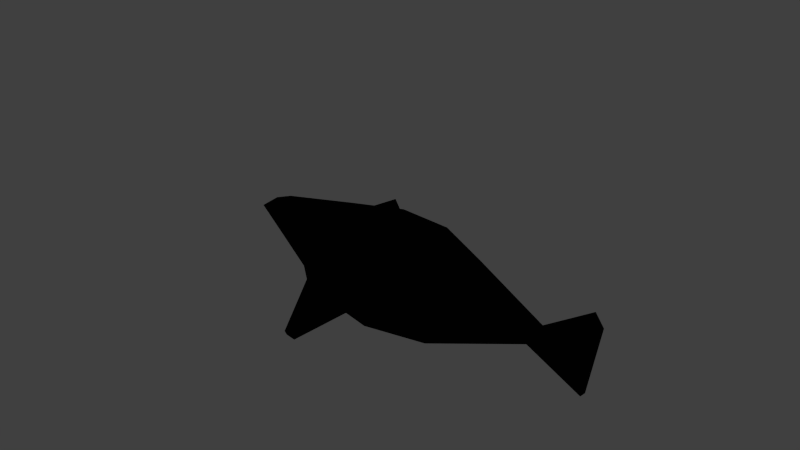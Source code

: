 # Source: suite.blend  (saved by Blender 2.61.0; exported with 4.5.12 LTS)
import bpy
from mathutils import Matrix  # noqa: F401  (used for matrix-valued properties, if any)

bpy.ops.wm.read_factory_settings(use_empty=True)
scene = bpy.context.scene
scene.name = 'Scene'

# ---- collections
col_collection_1 = bpy.data.collections.new('Collection 1'); scene.collection.children.link(col_collection_1)
col_collection_1.hide_render = True
col_collection_1.hide_viewport = True
col_collection_2 = bpy.data.collections.new('Collection 2'); scene.collection.children.link(col_collection_2)
col_collection_2.hide_render = True
col_collection_2.hide_viewport = True
col_collection_3 = bpy.data.collections.new('Collection 3'); scene.collection.children.link(col_collection_3)
col_collection_3.hide_render = True
col_collection_3.hide_viewport = True
col_collection_4 = bpy.data.collections.new('Collection 4'); scene.collection.children.link(col_collection_4)
col_collection_4.hide_render = True
col_collection_4.hide_viewport = True
col_collection_5 = bpy.data.collections.new('Collection 5'); scene.collection.children.link(col_collection_5)
col_collection_5.hide_render = True
col_collection_5.hide_viewport = True
col_collection_11 = bpy.data.collections.new('Collection 11'); scene.collection.children.link(col_collection_11)
col_collection_11.hide_render = True
col_collection_11.hide_viewport = True
col_collection_12 = bpy.data.collections.new('Collection 12'); scene.collection.children.link(col_collection_12)

# ---- materials (node trees are filled in below, after node groups)
mat_material_001 = bpy.data.materials.new('Material.001')
mat_material_001.alpha_threshold = 0.0
mat_material_001.use_transparent_shadow = False
mat_material_001.preview_render_type = 'SHADERBALL'
mat_material_001.diffuse_color = (0.005604, 0.005202, 0.005348, 1.0)
mat_material_001.specular_color = (0.05502, 0.05624, 0.0578)
mat_material_001.roughness = 0.5
mat_material_001.line_color = (0.0, 0.0, 0.0, 1.0)
mat_material_003 = bpy.data.materials.new('Material.003')
mat_material_003.alpha_threshold = 0.0
mat_material_003.use_transparent_shadow = False
mat_material_003.preview_render_type = 'SHADERBALL'
mat_material_003.diffuse_color = (0.6601, 0.6859, 0.6665, 1.0)
mat_material_003.specular_color = (0.05502, 0.05624, 0.0578)
mat_material_003.roughness = 0.5
mat_material_003.line_color = (0.0, 0.0, 0.0, 1.0)
mat_material_004 = bpy.data.materials.new('Material.004')
mat_material_004.alpha_threshold = 0.0
mat_material_004.use_transparent_shadow = False
mat_material_004.preview_render_type = 'SHADERBALL'
mat_material_004.diffuse_color = (0.2874, 0.2947, 0.1111, 1.0)
mat_material_004.specular_color = (0.05502, 0.05624, 0.0578)
mat_material_004.roughness = 0.5
mat_material_004.line_color = (0.0, 0.0, 0.0, 1.0)
mat_material = bpy.data.materials.new('Material')
mat_material.alpha_threshold = 0.0
mat_material.use_transparent_shadow = False
mat_material.diffuse_color = (0.8, 0.7923, 0.0, 1.0)
mat_material.roughness = 0.5
mat_material.line_color = (0.0, 0.0, 0.0, 1.0)
mat_material_002 = bpy.data.materials.new('Material.002')
mat_material_002.alpha_threshold = 0.0
mat_material_002.use_transparent_shadow = False
mat_material_002.preview_render_type = 'SHADERBALL'
mat_material_002.diffuse_color = (0.1376, 0.1353, 0.1335, 1.0)
mat_material_002.specular_color = (0.05502, 0.05624, 0.0578)
mat_material_002.roughness = 0.5
mat_material_002.line_color = (0.0, 0.0, 0.0, 1.0)
mat_material_000 = bpy.data.materials.new('Material.000')
mat_material_000.alpha_threshold = 0.0
mat_material_000.use_transparent_shadow = False
mat_material_000.preview_render_type = 'SHADERBALL'
mat_material_000.diffuse_color = (1.0, 1.0, 0.0, 1.0)
mat_material_000.specular_color = (0.9181, 0.9258, 0.0)
mat_material_000.roughness = 0.5
mat_material_000.specular_intensity = 1.0
mat_material_000.line_color = (0.0, 0.0, 0.0, 1.0)
mat_material_005 = bpy.data.materials.new('Material.005')
mat_material_005.alpha_threshold = 0.0
mat_material_005.use_transparent_shadow = False
mat_material_005.diffuse_color = (0.008021, 0.007967, 0.008075, 1.0)
mat_material_005.roughness = 0.5
mat_material_005.line_color = (0.0, 0.0, 0.0, 1.0)

# ---- material node trees

# ---- world
world_world = bpy.data.worlds.new('World'); scene.world = world_world
world_world.color = (0.05088, 0.05088, 0.05088)
world_world.use_sun_shadow = False
world_world.sun_shadow_jitter_overblur = 0.0
world_world.cycles.sampling_method = 'MANUAL'
world_world.cycles.sample_map_resolution = 256

# ---- cameras
cam_camera = bpy.data.cameras.new('Camera')
cam_camera.clip_end = 100.0
cam_camera.lens = 35.0
cam_camera.sensor_width = 32.0
cam_camera.sensor_height = 18.0
cam_camera.ortho_scale = 7.314
cam_camera.dof.focus_distance = 0.0
cam_camera.dof.aperture_fstop = 128.0

# ---- lights
light_lamp = bpy.data.lights.new('Lamp', 'POINT')
light_lamp.transmission_factor = 0.0
light_lamp.cutoff_distance = 30.0
light_lamp.use_shadow = False
light_lamp.energy = 100.0
light_lamp.shadow_buffer_clip_start = 1.001
light_lamp.shadow_soft_size = 1.0
light_lamp.shadow_maximum_resolution = 0.006
light_lamp.use_absolute_resolution = True
light_lamp.cycles.use_multiple_importance_sampling = False

# ---- meshes
me_cylinder_008 = bpy.data.meshes.new('Cylinder.008')
me_cylinder_008.from_pydata([(0.0, 1.0, -1.0), (0.7818, 0.6235, -1.0), (0.9749, -0.2225, -1.0), (0.4339, -0.901, -1.0), (-0.4339, -0.901, -1.0), (-0.9749, -0.2225, -1.0), (-0.7818, 0.6235, -1.0), (-3.02e-07, 1.0, 1.0), (0.7818, 0.6235, 1.0), (0.9749, -0.2225, 1.0), (0.4339, -0.901, 1.0), (-0.4339, -0.901, 1.0), (-0.9749, -0.2225, 1.0), (-0.7818, 0.6235, 1.0), (0.0, 0.0, -1.0), (0.0, 0.0, 1.0), (12.26, 1.0, -1.0), (13.04, 0.6235, -1.0), (13.24, -0.2225, -1.0), (12.7, -0.901, -1.0), (11.83, -0.901, -1.0), (11.29, -0.2225, -1.0), (11.48, 0.6235, -1.0), (12.26, 1.0, 1.0), (13.04, 0.6235, 1.0), (13.24, -0.2225, 1.0), (12.7, -0.901, 1.0), (11.83, -0.901, 1.0), (11.29, -0.2225, 1.0), (11.48, 0.6235, 1.0), (12.26, 0.0, -1.0), (12.26, 0.0, 1.0), (12.26, 12.49, -1.0), (13.04, 12.12, -1.0), (13.24, 11.27, -1.0), (12.7, 10.59, -1.0), (11.83, 10.59, -1.0), (11.29, 11.27, -1.0), (11.48, 12.12, -1.0), (12.26, 12.49, 1.0), (13.04, 12.12, 1.0), (13.24, 11.27, 1.0), (12.7, 10.59, 1.0), (11.83, 10.59, 1.0), (11.29, 11.27, 1.0), (11.48, 12.12, 1.0), (12.26, 11.49, -1.0), (12.26, 11.49, 1.0), (0.0, 12.49, -1.0), (0.7818, 12.12, -1.0), (0.9749, 11.27, -1.0), (0.4339, 10.59, -1.0), (-0.4339, 10.59, -1.0), (-0.9749, 11.27, -1.0), (-0.7818, 12.12, -1.0), (-3.02e-07, 12.49, 1.0), (0.7818, 12.12, 1.0), (0.9749, 11.27, 1.0), (0.4339, 10.59, 1.0), (-0.4339, 10.59, 1.0), (-0.9749, 11.27, 1.0), (-0.7818, 12.12, 1.0), (0.0, 11.49, -1.0), (0.0, 11.49, 1.0), (6.191, -1.391, -1.0), (6.973, -1.768, -1.0), (7.166, -2.614, -1.0), (6.625, -3.292, -1.0), (5.758, -3.292, -1.0), (5.217, -2.614, -1.0), (5.41, -1.768, -1.0), (6.191, -1.391, 1.0), (6.973, -1.768, 1.0), (7.166, -2.614, 1.0), (6.625, -3.292, 1.0), (5.758, -3.292, 1.0), (5.217, -2.614, 1.0), (5.41, -1.768, 1.0), (6.191, -2.391, -1.0), (6.191, -2.391, 1.0), (6.227, 15.93, -1.0), (7.009, 15.55, -1.0), (7.202, 14.71, -1.0), (6.661, 14.03, -1.0), (5.793, 14.03, -1.0), (5.252, 14.71, -1.0), (5.445, 15.55, -1.0), (6.227, 15.93, 1.0), (7.009, 15.55, 1.0), (7.202, 14.71, 1.0), (6.661, 14.03, 1.0), (5.793, 14.03, 1.0), (5.252, 14.71, 1.0), (5.445, 15.55, 1.0), (6.227, 14.93, -1.0), (6.227, 14.93, 1.0), (-2.577, 7.019, -1.0), (-1.795, 6.643, -1.0), (-1.602, 5.797, -1.0), (-2.143, 5.118, -1.0), (-3.011, 5.118, -1.0), (-3.552, 5.797, -1.0), (-3.359, 6.643, -1.0), (-2.577, 7.019, 1.0), (-1.795, 6.643, 1.0), (-1.602, 5.797, 1.0), (-2.143, 5.118, 1.0), (-3.011, 5.118, 1.0), (-3.552, 5.797, 1.0), (-3.359, 6.643, 1.0), (-2.577, 6.019, -1.0), (-2.577, 6.019, 1.0), (17.23, 5.987, -1.533), (12.28, 5.987, 1.321), (12.28, 5.987, -4.386), (16.69, 9.373, -1.533), (11.99, 7.846, 1.321), (11.99, 7.846, -4.386), (15.13, 12.43, -1.533), (11.13, 9.523, 1.321), (11.13, 9.523, -4.386), (12.71, 14.85, -1.533), (9.803, 10.85, 1.321), (9.803, 10.85, -4.386), (9.654, 16.41, -1.533), (8.126, 11.71, 1.321), (8.126, 11.71, -4.386), (6.267, 16.95, -1.533), (6.267, 12.0, 1.321), (6.267, 12.0, -4.386), (2.881, 16.41, -1.533), (4.408, 11.71, 1.321), (4.408, 11.71, -4.386), (-0.1741, 14.85, -1.533), (2.731, 10.85, 1.321), (2.731, 10.85, -4.386), (-2.598, 12.43, -1.533), (1.4, 9.523, 1.321), (1.4, 9.523, -4.386), (-4.155, 9.373, -1.533), (0.5459, 7.846, 1.321), (0.5459, 7.846, -4.386), (-4.691, 5.987, -1.533), (0.2515, 5.987, 1.321), (0.2515, 5.987, -4.386), (-4.155, 2.6, -1.533), (0.5459, 4.128, 1.321), (0.5459, 4.128, -4.386), (-2.598, -0.4547, -1.533), (1.4, 2.451, 1.321), (1.4, 2.451, -4.386), (-0.1741, -2.879, -1.533), (2.731, 1.12, 1.321), (2.731, 1.12, -4.386), (2.881, -4.436, -1.533), (4.408, 0.2653, 1.321), (4.408, 0.2653, -4.386), (6.267, -4.972, -1.533), (6.267, -0.02913, 1.321), (6.267, -0.02913, -4.386), (9.654, -4.436, -1.533), (8.126, 0.2653, 1.321), (8.126, 0.2653, -4.386), (12.71, -2.879, -1.533), (9.803, 1.12, 1.321), (9.803, 1.12, -4.386), (15.13, -0.4547, -1.533), (11.13, 2.451, 1.321), (11.13, 2.451, -4.386), (16.69, 2.6, -1.533), (11.99, 4.128, 1.321), (11.99, 4.128, -4.386), (15.05, 7.019, -1.0), (15.83, 6.643, -1.0), (16.02, 5.797, -1.0), (15.48, 5.118, -1.0), (14.61, 5.118, -1.0), (14.07, 5.797, -1.0), (14.27, 6.643, -1.0), (15.05, 7.019, 1.0), (15.83, 6.643, 1.0), (16.02, 5.797, 1.0), (15.48, 5.118, 1.0), (14.61, 5.118, 1.0), (14.07, 5.797, 1.0), (14.27, 6.643, 1.0), (15.05, 6.019, -1.0), (15.05, 6.019, 1.0)], [], [(14, 0, 1), (15, 8, 7), (14, 1, 2), (15, 9, 8), (14, 2, 3), (15, 10, 9), (14, 3, 4), (15, 11, 10), (14, 4, 5), (15, 12, 11), (14, 5, 6), (15, 13, 12), (6, 0, 14), (15, 7, 13), (0, 7, 8, 1), (1, 8, 9, 2), (2, 9, 10, 3), (3, 10, 11, 4), (4, 11, 12, 5), (5, 12, 13, 6), (7, 0, 6, 13), (30, 16, 17), (31, 24, 23), (30, 17, 18), (31, 25, 24), (30, 18, 19), (31, 26, 25), (30, 19, 20), (31, 27, 26), (30, 20, 21), (31, 28, 27), (30, 21, 22), (31, 29, 28), (22, 16, 30), (31, 23, 29), (16, 23, 24, 17), (17, 24, 25, 18), (18, 25, 26, 19), (19, 26, 27, 20), (20, 27, 28, 21), (21, 28, 29, 22), (23, 16, 22, 29), (46, 32, 33), (47, 40, 39), (46, 33, 34), (47, 41, 40), (46, 34, 35), (47, 42, 41), (46, 35, 36), (47, 43, 42), (46, 36, 37), (47, 44, 43), (46, 37, 38), (47, 45, 44), (38, 32, 46), (47, 39, 45), (32, 39, 40, 33), (33, 40, 41, 34), (34, 41, 42, 35), (35, 42, 43, 36), (36, 43, 44, 37), (37, 44, 45, 38), (39, 32, 38, 45), (62, 48, 49), (63, 56, 55), (62, 49, 50), (63, 57, 56), (62, 50, 51), (63, 58, 57), (62, 51, 52), (63, 59, 58), (62, 52, 53), (63, 60, 59), (62, 53, 54), (63, 61, 60), (54, 48, 62), (63, 55, 61), (48, 55, 56, 49), (49, 56, 57, 50), (50, 57, 58, 51), (51, 58, 59, 52), (52, 59, 60, 53), (53, 60, 61, 54), (55, 48, 54, 61), (78, 64, 65), (79, 72, 71), (78, 65, 66), (79, 73, 72), (78, 66, 67), (79, 74, 73), (78, 67, 68), (79, 75, 74), (78, 68, 69), (79, 76, 75), (78, 69, 70), (79, 77, 76), (70, 64, 78), (79, 71, 77), (64, 71, 72, 65), (65, 72, 73, 66), (66, 73, 74, 67), (67, 74, 75, 68), (68, 75, 76, 69), (69, 76, 77, 70), (71, 64, 70, 77), (94, 80, 81), (95, 88, 87), (94, 81, 82), (95, 89, 88), (94, 82, 83), (95, 90, 89), (94, 83, 84), (95, 91, 90), (94, 84, 85), (95, 92, 91), (94, 85, 86), (95, 93, 92), (86, 80, 94), (95, 87, 93), (80, 87, 88, 81), (81, 88, 89, 82), (82, 89, 90, 83), (83, 90, 91, 84), (84, 91, 92, 85), (85, 92, 93, 86), (87, 80, 86, 93), (110, 96, 97), (111, 104, 103), (110, 97, 98), (111, 105, 104), (110, 98, 99), (111, 106, 105), (110, 99, 100), (111, 107, 106), (110, 100, 101), (111, 108, 107), (110, 101, 102), (111, 109, 108), (102, 96, 110), (111, 103, 109), (96, 103, 104, 97), (97, 104, 105, 98), (98, 105, 106, 99), (99, 106, 107, 100), (100, 107, 108, 101), (101, 108, 109, 102), (103, 96, 102, 109), (112, 115, 116, 113), (113, 116, 117, 114), (112, 114, 117, 115), (115, 118, 119, 116), (116, 119, 120, 117), (117, 120, 118, 115), (118, 121, 122, 119), (119, 122, 123, 120), (120, 123, 121, 118), (121, 124, 125, 122), (122, 125, 126, 123), (123, 126, 124, 121), (124, 127, 128, 125), (125, 128, 129, 126), (126, 129, 127, 124), (127, 130, 131, 128), (128, 131, 132, 129), (129, 132, 130, 127), (130, 133, 134, 131), (131, 134, 135, 132), (132, 135, 133, 130), (133, 136, 137, 134), (134, 137, 138, 135), (135, 138, 136, 133), (136, 139, 140, 137), (137, 140, 141, 138), (138, 141, 139, 136), (139, 142, 143, 140), (140, 143, 144, 141), (141, 144, 142, 139), (142, 145, 146, 143), (143, 146, 147, 144), (144, 147, 145, 142), (145, 148, 149, 146), (146, 149, 150, 147), (147, 150, 148, 145), (148, 151, 152, 149), (149, 152, 153, 150), (150, 153, 151, 148), (151, 154, 155, 152), (152, 155, 156, 153), (153, 156, 154, 151), (154, 157, 158, 155), (155, 158, 159, 156), (156, 159, 157, 154), (157, 160, 161, 158), (158, 161, 162, 159), (159, 162, 160, 157), (160, 163, 164, 161), (161, 164, 165, 162), (162, 165, 163, 160), (163, 166, 167, 164), (164, 167, 168, 165), (165, 168, 166, 163), (166, 169, 170, 167), (167, 170, 171, 168), (168, 171, 169, 166), (169, 112, 113, 170), (170, 113, 114, 171), (171, 114, 112, 169), (186, 172, 173), (187, 180, 179), (186, 173, 174), (187, 181, 180), (186, 174, 175), (187, 182, 181), (186, 175, 176), (187, 183, 182), (186, 176, 177), (187, 184, 183), (186, 177, 178), (187, 185, 184), (178, 172, 186), (187, 179, 185), (172, 179, 180, 173), (173, 180, 181, 174), (174, 181, 182, 175), (175, 182, 183, 176), (176, 183, 184, 177), (177, 184, 185, 178), (179, 172, 178, 185)])
_uv = me_cylinder_008.uv_layers.new(name='UVMap')
_uv.uv.foreach_set('vector', [0.9919, 0.4536, 0.9536, 0.4919, 0.9919, 0.4919, 0.9456, 0.4839, 0.9839, 0.4456, 0.9456, 0.4456, 0.9919, 0.7661, 0.9536, 0.8044, 0.9919, 0.8044, 0.7419, 0.8911, 0.7419, 0.9294, 0.7036, 0.9294, 0.8669, 0.01613, 0.8669, 0.05444, 0.8286, 0.05444, 0.9919, 0.5786, 0.9536, 0.6169, 0.9919, 0.6169, 0.9919, 0.7036, 0.9919, 0.7419, 0.9536, 0.7419, 0.9919, 0.6411, 0.9536, 0.6794, 0.9919, 0.6794, 0.9919, 0.5161, 0.9536, 0.5544, 0.9919, 0.5544, 0.9294, 0.2661, 0.9294, 0.3044, 0.8911, 0.3044, 0.9456, 0.5464, 0.9456, 0.5081, 0.9839, 0.5081, 0.9294, 0.8286, 0.8911, 0.8669, 0.9294, 0.8669, 0.9839, 0.5706, 0.9456, 0.5706, 0.9456, 0.6089, 0.6169, 0.8911, 0.5786, 0.9294, 0.6169, 0.9294, 0.05444, 0.6331, 0.008065, 0.6331, 0.008065, 0.6794, 0.05444, 0.6794, 0.6794, 0.6331, 0.6331, 0.6331, 0.6331, 0.6794, 0.6794, 0.6794, 0.1794, 0.6956, 0.1331, 0.6956, 0.1331, 0.7419, 0.1794, 0.7419, 0.1169, 0.6956, 0.07056, 0.6956, 0.07056, 0.7419, 0.1169, 0.7419, 0.05444, 0.6956, 0.008065, 0.6956, 0.008065, 0.7419, 0.05444, 0.7419, 0.4294, 0.6956, 0.3831, 0.6956, 0.3831, 0.7419, 0.4294, 0.7419, 0.3669, 0.6956, 0.3206, 0.6956, 0.3206, 0.7419, 0.3669, 0.7419, 0.9294, 0.8911, 0.9294, 0.9294, 0.8911, 0.9294, 0.9919, 0.8286, 0.9536, 0.8669, 0.9919, 0.8669, 0.8669, 0.7661, 0.8286, 0.8044, 0.8669, 0.8044, 0.9294, 0.4536, 0.9294, 0.4919, 0.8911, 0.4919, 0.6794, 0.8911, 0.6794, 0.9294, 0.6411, 0.9294, 0.9456, 0.6714, 0.9456, 0.6331, 0.9839, 0.6331, 0.4294, 0.8911, 0.3911, 0.9294, 0.4294, 0.9294, 0.9456, 0.7339, 0.9839, 0.6956, 0.9456, 0.6956, 0.9456, 0.7964, 0.9456, 0.7581, 0.9839, 0.7581, 0.9294, 0.07863, 0.9294, 0.1169, 0.8911, 0.1169, 0.1169, 0.8911, 0.1169, 0.9294, 0.07863, 0.9294, 0.5544, 0.8911, 0.5161, 0.9294, 0.5544, 0.9294, 0.8286, 0.8669, 0.8669, 0.8669, 0.8669, 0.8286, 0.9294, 0.7036, 0.8911, 0.7419, 0.9294, 0.7419, 0.3044, 0.6956, 0.2581, 0.6956, 0.2581, 0.7419, 0.3044, 0.7419, 0.2419, 0.6956, 0.1956, 0.6956, 0.1956, 0.7419, 0.2419, 0.7419, 0.6794, 0.6956, 0.6331, 0.6956, 0.6331, 0.7419, 0.6794, 0.7419, 0.6169, 0.6956, 0.5706, 0.6956, 0.5706, 0.7419, 0.6169, 0.7419, 0.5544, 0.6956, 0.5081, 0.6956, 0.5081, 0.7419, 0.5544, 0.7419, 0.4919, 0.6956, 0.4456, 0.6956, 0.4456, 0.7419, 0.4919, 0.7419, 0.7419, 0.07056, 0.6956, 0.07056, 0.6956, 0.1169, 0.7419, 0.1169, 0.9294, 0.6411, 0.8911, 0.6794, 0.9294, 0.6794, 0.8669, 0.2036, 0.8286, 0.2419, 0.8669, 0.2419, 0.9294, 0.5161, 0.9294, 0.5544, 0.8911, 0.5544, 0.9456, 0.8589, 0.9456, 0.8206, 0.9839, 0.8206, 0.9294, 0.3911, 0.8911, 0.4294, 0.9294, 0.4294, 0.2419, 0.8911, 0.2419, 0.9294, 0.2036, 0.9294, 0.3669, 0.8286, 0.3669, 0.8669, 0.3286, 0.8669, 0.3044, 0.8911, 0.3044, 0.9294, 0.2661, 0.9294, 0.9294, 0.01613, 0.9294, 0.05444, 0.8911, 0.05444, 0.9294, 0.3286, 0.8911, 0.3669, 0.9294, 0.3669, 0.1794, 0.8911, 0.1411, 0.9294, 0.1794, 0.9294, 0.3669, 0.8911, 0.3669, 0.9294, 0.3286, 0.9294, 0.01613, 0.9294, 0.05444, 0.9294, 0.05444, 0.8911, 0.1794, 0.8286, 0.1411, 0.8669, 0.1794, 0.8669, 0.7419, 0.008065, 0.6956, 0.008065, 0.6956, 0.05444, 0.7419, 0.05444, 0.7419, 0.5081, 0.6956, 0.5081, 0.6956, 0.5544, 0.7419, 0.5544, 0.7419, 0.4456, 0.6956, 0.4456, 0.6956, 0.4919, 0.7419, 0.4919, 0.7419, 0.3831, 0.6956, 0.3831, 0.6956, 0.4294, 0.7419, 0.4294, 0.7419, 0.3206, 0.6956, 0.3206, 0.6956, 0.3669, 0.7419, 0.3669, 0.7419, 0.2581, 0.6956, 0.2581, 0.6956, 0.3044, 0.7419, 0.3044, 0.7419, 0.1956, 0.6956, 0.1956, 0.6956, 0.2419, 0.7419, 0.2419, 0.8831, 0.8589, 0.9214, 0.8206, 0.8831, 0.8206, 0.9294, 0.7661, 0.8911, 0.8044, 0.9294, 0.8044, 0.9294, 0.2036, 0.9294, 0.2419, 0.8911, 0.2419, 0.8831, 0.9214, 0.8831, 0.8831, 0.9214, 0.8831, 0.8831, 0.3589, 0.9214, 0.3206, 0.8831, 0.3206, 0.9294, 0.1411, 0.9294, 0.1794, 0.8911, 0.1794, 0.8831, 0.04637, 0.8831, 0.008065, 0.9214, 0.008065, 0.8831, 0.1089, 0.9214, 0.07056, 0.8831, 0.07056, 0.8044, 0.8911, 0.8044, 0.9294, 0.7661, 0.9294, 0.8831, 0.1714, 0.9214, 0.1331, 0.8831, 0.1331, 0.8831, 0.2339, 0.9214, 0.1956, 0.8831, 0.1956, 0.8669, 0.8911, 0.8669, 0.9294, 0.8286, 0.9294, 0.9214, 0.2581, 0.8831, 0.2581, 0.8831, 0.2964, 0.8669, 0.07863, 0.8286, 0.1169, 0.8669, 0.1169, 0.7419, 0.1331, 0.6956, 0.1331, 0.6956, 0.1794, 0.7419, 0.1794, 0.7419, 0.6956, 0.6956, 0.6956, 0.6956, 0.7419, 0.7419, 0.7419, 0.7419, 0.6331, 0.6956, 0.6331, 0.6956, 0.6794, 0.7419, 0.6794, 0.8044, 0.6331, 0.7581, 0.6331, 0.7581, 0.6794, 0.8044, 0.6794, 0.8044, 0.5706, 0.7581, 0.5706, 0.7581, 0.6169, 0.8044, 0.6169, 0.8044, 0.5081, 0.7581, 0.5081, 0.7581, 0.5544, 0.8044, 0.5544, 0.2419, 0.7581, 0.1956, 0.7581, 0.1956, 0.8044, 0.2419, 0.8044, 0.1169, 0.8286, 0.1169, 0.8669, 0.07863, 0.8669, 0.6331, 0.9214, 0.6331, 0.8831, 0.6714, 0.8831, 0.5544, 0.8286, 0.5161, 0.8669, 0.5544, 0.8669, 0.6956, 0.9214, 0.6956, 0.8831, 0.7339, 0.8831, 0.4294, 0.8286, 0.4294, 0.8669, 0.3911, 0.8669, 0.4919, 0.8911, 0.4536, 0.9294, 0.4919, 0.9294, 0.7581, 0.9214, 0.7964, 0.8831, 0.7581, 0.8831, 0.8206, 0.9214, 0.8206, 0.8831, 0.8589, 0.8831, 0.3831, 0.9214, 0.3831, 0.8831, 0.4214, 0.8831, 0.4456, 0.9214, 0.4456, 0.8831, 0.4839, 0.8831, 0.8044, 0.8286, 0.8044, 0.8669, 0.7661, 0.8669, 0.5081, 0.9214, 0.5464, 0.8831, 0.5081, 0.8831, 0.7036, 0.8669, 0.7419, 0.8669, 0.7419, 0.8286, 0.5706, 0.9214, 0.6089, 0.8831, 0.5706, 0.8831, 0.1794, 0.7581, 0.1331, 0.7581, 0.1331, 0.8044, 0.1794, 0.8044, 0.1169, 0.7581, 0.07056, 0.7581, 0.07056, 0.8044, 0.1169, 0.8044, 0.05444, 0.7581, 0.008065, 0.7581, 0.008065, 0.8044, 0.05444, 0.8044, 0.4919, 0.7581, 0.4456, 0.7581, 0.4456, 0.8044, 0.4919, 0.8044, 0.4294, 0.7581, 0.3831, 0.7581, 0.3831, 0.8044, 0.4294, 0.8044, 0.3669, 0.7581, 0.3206, 0.7581, 0.3206, 0.8044, 0.3669, 0.8044, 0.3044, 0.7581, 0.2581, 0.7581, 0.2581, 0.8044, 0.3044, 0.8044, 0.008065, 0.9214, 0.04637, 0.8831, 0.008065, 0.8831, 0.07056, 0.9214, 0.1089, 0.8831, 0.07056, 0.8831, 0.1331, 0.9214, 0.1331, 0.8831, 0.1714, 0.8831, 0.9294, 0.5786, 0.8911, 0.6169, 0.9294, 0.6169, 0.1956, 0.9214, 0.2339, 0.8831, 0.1956, 0.8831, 0.6794, 0.8286, 0.6794, 0.8669, 0.6411, 0.8669, 0.2581, 0.9214, 0.2581, 0.8831, 0.2964, 0.8831, 0.3206, 0.9214, 0.3206, 0.8831, 0.3589, 0.8831, 0.8831, 0.4214, 0.8831, 0.3831, 0.9214, 0.3831, 0.8831, 0.4839, 0.9214, 0.4456, 0.8831, 0.4456, 0.8831, 0.5464, 0.9214, 0.5081, 0.8831, 0.5081, 0.8831, 0.6089, 0.8831, 0.5706, 0.9214, 0.5706, 0.9214, 0.6331, 0.8831, 0.6331, 0.8831, 0.6714, 0.8831, 0.7339, 0.8831, 0.6956, 0.9214, 0.6956, 0.7419, 0.7581, 0.6956, 0.7581, 0.6956, 0.8044, 0.7419, 0.8044, 0.6794, 0.7581, 0.6331, 0.7581, 0.6331, 0.8044, 0.6794, 0.8044, 0.6169, 0.7581, 0.5706, 0.7581, 0.5706, 0.8044, 0.6169, 0.8044, 0.5544, 0.7581, 0.5081, 0.7581, 0.5081, 0.8044, 0.5544, 0.8044, 0.8044, 0.1331, 0.7581, 0.1331, 0.7581, 0.1794, 0.8044, 0.1794, 0.8044, 0.07056, 0.7581, 0.07056, 0.7581, 0.1169, 0.8044, 0.1169, 0.8044, 0.008065, 0.7581, 0.008065, 0.7581, 0.05444, 0.8044, 0.05444, 0.8669, 0.3286, 0.8669, 0.3669, 0.8286, 0.3669, 0.8831, 0.7964, 0.9214, 0.7581, 0.8831, 0.7581, 0.8206, 0.7964, 0.8589, 0.7581, 0.8206, 0.7581, 0.8669, 0.2661, 0.8669, 0.3044, 0.8286, 0.3044, 0.8206, 0.8589, 0.8206, 0.8206, 0.8589, 0.8206, 0.8669, 0.3911, 0.8669, 0.4294, 0.8286, 0.4294, 0.8206, 0.2964, 0.8206, 0.2581, 0.8589, 0.2581, 0.4919, 0.8286, 0.4919, 0.8669, 0.4536, 0.8669, 0.8206, 0.3589, 0.8589, 0.3206, 0.8206, 0.3206, 0.8206, 0.4214, 0.8589, 0.3831, 0.8206, 0.3831, 0.6169, 0.8286, 0.6169, 0.8669, 0.5786, 0.8669, 0.8206, 0.04637, 0.8206, 0.008065, 0.8589, 0.008065, 0.8286, 0.1794, 0.8669, 0.1794, 0.8669, 0.1411, 0.8206, 0.1089, 0.8206, 0.07056, 0.8589, 0.07056, 0.8044, 0.4456, 0.7581, 0.4456, 0.7581, 0.4919, 0.8044, 0.4919, 0.8044, 0.3831, 0.7581, 0.3831, 0.7581, 0.4294, 0.8044, 0.4294, 0.8044, 0.3206, 0.7581, 0.3206, 0.7581, 0.3669, 0.8044, 0.3669, 0.8044, 0.2581, 0.7581, 0.2581, 0.7581, 0.3044, 0.8044, 0.3044, 0.8044, 0.1956, 0.7581, 0.1956, 0.7581, 0.2419, 0.8044, 0.2419, 0.8044, 0.7581, 0.7581, 0.7581, 0.7581, 0.8044, 0.8044, 0.8044, 0.8044, 0.6956, 0.7581, 0.6956, 0.7581, 0.7419, 0.8044, 0.7419, 0.05444, 0.008065, 0.008065, 0.008065, 0.008065, 0.1169, 0.05444, 0.1169, 0.1794, 0.1794, 0.1794, 0.1331, 0.07056, 0.1331, 0.07056, 0.1794, 0.1169, 0.1169, 0.1169, 0.008065, 0.07056, 0.008065, 0.07056, 0.1169, 0.1794, 0.2419, 0.1794, 0.1956, 0.07056, 0.1956, 0.07056, 0.2419, 0.1794, 0.008065, 0.1331, 0.008065, 0.1331, 0.1169, 0.1794, 0.1169, 0.3044, 0.1794, 0.3044, 0.1331, 0.1956, 0.1331, 0.1956, 0.1794, 0.05444, 0.1331, 0.008065, 0.1331, 0.008065, 0.2419, 0.05444, 0.2419, 0.3044, 0.1169, 0.3044, 0.07056, 0.1956, 0.07056, 0.1956, 0.1169, 0.2419, 0.1956, 0.1956, 0.1956, 0.1956, 0.3044, 0.2419, 0.3044, 0.3044, 0.05444, 0.3044, 0.008065, 0.1956, 0.008065, 0.1956, 0.05444, 0.3044, 0.1956, 0.2581, 0.1956, 0.2581, 0.3044, 0.3044, 0.3044, 0.1794, 0.3044, 0.1794, 0.2581, 0.07056, 0.2581, 0.07056, 0.3044, 0.05444, 0.2581, 0.008065, 0.2581, 0.008065, 0.3669, 0.05444, 0.3669, 0.3669, 0.3669, 0.3669, 0.3206, 0.2581, 0.3206, 0.2581, 0.3669, 0.3669, 0.1956, 0.3206, 0.1956, 0.3206, 0.3044, 0.3669, 0.3044, 0.2419, 0.3669, 0.2419, 0.3206, 0.1331, 0.3206, 0.1331, 0.3669, 0.3669, 0.07056, 0.3206, 0.07056, 0.3206, 0.1794, 0.3669, 0.1794, 0.4294, 0.05444, 0.4294, 0.008065, 0.3206, 0.008065, 0.3206, 0.05444, 0.1169, 0.3206, 0.07056, 0.3206, 0.07056, 0.4294, 0.1169, 0.4294, 0.3669, 0.4294, 0.3669, 0.3831, 0.2581, 0.3831, 0.2581, 0.4294, 0.4294, 0.3206, 0.3831, 0.3206, 0.3831, 0.4294, 0.4294, 0.4294, 0.2419, 0.4294, 0.2419, 0.3831, 0.1331, 0.3831, 0.1331, 0.4294, 0.4294, 0.1956, 0.3831, 0.1956, 0.3831, 0.3044, 0.4294, 0.3044, 0.4919, 0.1794, 0.4919, 0.1331, 0.3831, 0.1331, 0.3831, 0.1794, 0.05444, 0.3831, 0.008065, 0.3831, 0.008065, 0.4919, 0.05444, 0.4919, 0.4919, 0.1169, 0.4919, 0.07056, 0.3831, 0.07056, 0.3831, 0.1169, 0.4919, 0.3206, 0.4456, 0.3206, 0.4456, 0.4294, 0.4919, 0.4294, 0.2419, 0.4919, 0.2419, 0.4456, 0.1331, 0.4456, 0.1331, 0.4919, 0.4919, 0.1956, 0.4456, 0.1956, 0.4456, 0.3044, 0.4919, 0.3044, 0.4919, 0.4919, 0.4919, 0.4456, 0.3831, 0.4456, 0.3831, 0.4919, 0.1169, 0.4456, 0.07056, 0.4456, 0.07056, 0.5544, 0.1169, 0.5544, 0.3669, 0.4919, 0.3669, 0.4456, 0.2581, 0.4456, 0.2581, 0.4919, 0.5544, 0.1956, 0.5081, 0.1956, 0.5081, 0.3044, 0.5544, 0.3044, 0.5544, 0.05444, 0.5544, 0.008065, 0.4456, 0.008065, 0.4456, 0.05444, 0.5544, 0.07056, 0.5081, 0.07056, 0.5081, 0.1794, 0.5544, 0.1794, 0.3669, 0.5544, 0.3669, 0.5081, 0.2581, 0.5081, 0.2581, 0.5544, 0.5544, 0.4456, 0.5081, 0.4456, 0.5081, 0.5544, 0.5544, 0.5544, 0.2419, 0.5544, 0.2419, 0.5081, 0.1331, 0.5081, 0.1331, 0.5544, 0.5544, 0.3206, 0.5081, 0.3206, 0.5081, 0.4294, 0.5544, 0.4294, 0.4919, 0.5544, 0.4919, 0.5081, 0.3831, 0.5081, 0.3831, 0.5544, 0.05444, 0.5081, 0.008065, 0.5081, 0.008065, 0.6169, 0.05444, 0.6169, 0.2419, 0.6169, 0.2419, 0.5706, 0.1331, 0.5706, 0.1331, 0.6169, 0.6169, 0.3206, 0.5706, 0.3206, 0.5706, 0.4294, 0.6169, 0.4294, 0.4919, 0.6169, 0.4919, 0.5706, 0.3831, 0.5706, 0.3831, 0.6169, 0.6169, 0.1956, 0.5706, 0.1956, 0.5706, 0.3044, 0.6169, 0.3044, 0.3669, 0.6169, 0.3669, 0.5706, 0.2581, 0.5706, 0.2581, 0.6169, 0.6169, 0.07056, 0.5706, 0.07056, 0.5706, 0.1794, 0.6169, 0.1794, 0.6169, 0.6169, 0.6169, 0.5706, 0.5081, 0.5706, 0.5081, 0.6169, 0.6169, 0.4456, 0.5706, 0.4456, 0.5706, 0.5544, 0.6169, 0.5544, 0.6794, 0.05444, 0.6794, 0.008065, 0.5706, 0.008065, 0.5706, 0.05444, 0.1169, 0.5706, 0.07056, 0.5706, 0.07056, 0.6794, 0.1169, 0.6794, 0.3669, 0.6794, 0.3669, 0.6331, 0.2581, 0.6331, 0.2581, 0.6794, 0.6794, 0.4456, 0.6331, 0.4456, 0.6331, 0.5544, 0.6794, 0.5544, 0.2419, 0.6794, 0.2419, 0.6331, 0.1331, 0.6331, 0.1331, 0.6794, 0.6794, 0.3206, 0.6331, 0.3206, 0.6331, 0.4294, 0.6794, 0.4294, 0.6169, 0.6794, 0.6169, 0.6331, 0.5081, 0.6331, 0.5081, 0.6794, 0.6794, 0.1956, 0.6331, 0.1956, 0.6331, 0.3044, 0.6794, 0.3044, 0.4919, 0.6794, 0.4919, 0.6331, 0.3831, 0.6331, 0.3831, 0.6794, 0.6794, 0.07056, 0.6331, 0.07056, 0.6331, 0.1794, 0.6794, 0.1794, 0.7419, 0.6169, 0.7419, 0.5706, 0.6331, 0.5706, 0.6331, 0.6169, 0.8206, 0.1714, 0.8206, 0.1331, 0.8589, 0.1331, 0.8206, 0.2339, 0.8589, 0.1956, 0.8206, 0.1956, 0.5706, 0.8589, 0.6089, 0.8206, 0.5706, 0.8206, 0.6331, 0.8589, 0.6331, 0.8206, 0.6714, 0.8206, 0.6956, 0.8589, 0.6956, 0.8206, 0.7339, 0.8206, 0.05444, 0.8286, 0.05444, 0.8669, 0.01613, 0.8669, 0.7581, 0.8589, 0.7581, 0.8206, 0.7964, 0.8206, 0.3206, 0.8589, 0.3206, 0.8206, 0.3589, 0.8206, 0.3831, 0.8589, 0.4214, 0.8206, 0.3831, 0.8206, 0.4456, 0.8589, 0.4839, 0.8206, 0.4456, 0.8206, 0.5081, 0.8589, 0.5081, 0.8206, 0.5464, 0.8206, 0.008065, 0.8589, 0.008065, 0.8206, 0.04637, 0.8206, 0.1089, 0.8206, 0.07056, 0.8206, 0.07056, 0.8589, 0.1331, 0.8589, 0.1714, 0.8206, 0.1331, 0.8206, 0.8669, 0.6956, 0.8206, 0.6956, 0.8206, 0.7419, 0.8669, 0.7419, 0.8669, 0.6331, 0.8206, 0.6331, 0.8206, 0.6794, 0.8669, 0.6794, 0.8669, 0.5706, 0.8206, 0.5706, 0.8206, 0.6169, 0.8669, 0.6169, 0.8669, 0.5081, 0.8206, 0.5081, 0.8206, 0.5544, 0.8669, 0.5544, 0.8669, 0.4456, 0.8206, 0.4456, 0.8206, 0.4919, 0.8669, 0.4919, 0.3044, 0.8206, 0.2581, 0.8206, 0.2581, 0.8669, 0.3044, 0.8669, 0.2419, 0.8206, 0.1956, 0.8206, 0.1956, 0.8669, 0.2419, 0.8669])
me_cylinder_008.materials.append(mat_material_001)
me_cylinder_008.use_remesh_preserve_volume = False
me_cylinder_008.use_remesh_preserve_attributes = False
me_cylinder_008.use_mirror_vertex_groups = False
me_cylinder_008.update()
me_icosphere = bpy.data.meshes.new('Icosphere')
me_icosphere.from_pydata([(1.196, -1.793, -0.8429), (1.577, -2.299, -0.004541), (0.827, -2.745, -0.5911), (0.164, -1.989, -0.899), (-0.1032, 2.312, -1.173), (2.182, 1.81, 0.273), (0.7821, -2.809, 0.4574), (-0.09145, -2.617, -0.0954), (-2.184, 0.9791, 0.03535), (-0.2206, 2.144, 1.57), (1.123, -1.897, 0.8537), (0.09144, -2.093, 0.7976), (1.076, -2.326, -0.8389), (1.517, -2.064, -0.4941), (1.3, -2.624, -0.3461), (2.238, 1.313, -1.067), (1.624, -1.756, 0.03075), (0.6862, -1.882, -1.02), (0.4695, -2.441, -0.8719), (0.8951, 1.608, -1.916), (-0.6908, 1.307, -2.003), (1.176, 2.414, -0.5435), (2.127, 1.154, 1.542), (1.474, -2.125, 0.5031), (1.274, -2.662, 0.2702), (0.8328, -2.923, -0.07462), (0.3194, -2.81, -0.3996), (-0.07031, -2.366, -0.5805), (-1.914, 0.5235, -1.293), (-1.39, 1.926, -0.6832), (-0.2358, 2.611, 0.2187), (1.107, 2.316, 1.069), (1.007, -2.425, 0.7746), (0.293, -2.848, 0.2168), (-0.3375, -2.129, -0.07606), (-1.459, 1.828, 0.9289), (0.7144, 1.35, 2.304), (0.6008, -2.004, 0.9746), (0.4005, -2.54, 0.7416), (-0.113, -2.427, 0.4167), (-2.025, 0.3637, 1.316), (-0.8715, 1.048, 2.218), (0.5688, -1.483, -0.1548), (1.213, -1.876, 0.5774), (0.1993, -2.156, 0.564), (-0.3668, -1.312, 0.2934), (0.2968, -0.511, 0.1396), (1.273, -0.8597, 0.3151), (0.6753, -1.948, 1.478), (-0.301, -1.599, 1.303), (-0.2407, -0.5828, 1.04), (0.7728, -0.3033, 1.054), (1.339, -1.147, 1.324), (0.4033, -0.9758, 1.773), (0.3661, -1.923, 0.09848), (0.9619, -1.759, 0.1064), (0.7447, -2.154, 0.5289), (0.9973, -1.161, -0.0478), (1.376, -1.392, 0.3826), (0.03337, -1.427, -0.06058), (-0.1838, -1.822, 0.3619), (0.4235, -0.9562, -0.151), (-0.1265, -0.8556, 0.1125), (0.8375, -0.5898, 0.1253), (1.45, -0.9637, 0.8217), (1.415, -1.561, 0.9759), (1.024, -2.032, 1.066), (0.4287, -2.196, 1.058), (-0.1451, -1.991, 0.9552), (-0.4779, -1.495, 0.7961), (-0.4425, -0.8978, 0.642), (-0.05236, -0.427, 0.5516), (0.5434, -0.2628, 0.5595), (1.117, -0.4677, 0.6626), (1.099, -1.603, 1.505), (0.1347, -1.869, 1.493), (-0.4038, -1.067, 1.235), (0.2274, -0.305, 1.089), (1.156, -0.6366, 1.256), (0.9388, -1.032, 1.678), (0.5487, -1.503, 1.769), (-0.02518, -1.298, 1.666), (0.01025, -0.7003, 1.511), (0.606, -0.536, 1.519)], [], [(14, 2, 12), (12, 13, 14), (1, 14, 13), (12, 0, 13), (16, 1, 13), (13, 15, 16), (5, 16, 15), (13, 0, 15), (18, 3, 17), (17, 12, 18), (2, 18, 12), (17, 0, 12), (20, 4, 19), (19, 17, 20), (3, 20, 17), (19, 0, 17), (21, 5, 15), (15, 19, 21), (4, 21, 19), (15, 0, 19), (23, 1, 16), (16, 22, 23), (10, 23, 22), (22, 16, 5), (25, 2, 14), (14, 24, 25), (6, 25, 24), (24, 14, 1), (27, 3, 18), (18, 26, 27), (7, 27, 26), (26, 18, 2), (29, 4, 20), (20, 28, 29), (8, 29, 28), (28, 20, 3), (31, 5, 21), (21, 30, 31), (9, 31, 30), (30, 21, 4), (32, 6, 24), (24, 23, 32), (10, 32, 23), (23, 24, 1), (33, 7, 26), (26, 25, 33), (6, 33, 25), (25, 26, 2), (34, 8, 28), (28, 27, 34), (7, 34, 27), (27, 28, 3), (35, 9, 30), (30, 29, 35), (8, 35, 29), (29, 30, 4), (36, 10, 22), (22, 31, 36), (9, 36, 31), (31, 22, 5), (38, 6, 32), (32, 37, 38), (11, 38, 37), (37, 32, 10), (39, 7, 33), (33, 38, 39), (11, 39, 38), (38, 33, 6), (40, 8, 34), (34, 39, 40), (11, 40, 39), (39, 34, 7), (41, 9, 35), (35, 40, 41), (11, 41, 40), (40, 35, 8), (37, 10, 36), (36, 41, 37), (11, 37, 41), (41, 36, 9), (56, 44, 54), (54, 55, 56), (43, 56, 55), (55, 54, 42), (58, 43, 55), (55, 57, 58), (47, 58, 57), (57, 55, 42), (60, 45, 59), (59, 54, 60), (44, 60, 54), (54, 59, 42), (62, 46, 61), (61, 59, 62), (45, 62, 59), (59, 61, 42), (63, 47, 57), (57, 61, 63), (46, 63, 61), (61, 57, 42), (65, 43, 58), (58, 64, 65), (52, 65, 64), (64, 58, 47), (67, 44, 56), (56, 66, 67), (48, 67, 66), (66, 56, 43), (69, 45, 60), (60, 68, 69), (49, 69, 68), (68, 60, 44), (71, 46, 62), (62, 70, 71), (50, 71, 70), (70, 62, 45), (73, 47, 63), (63, 72, 73), (51, 73, 72), (72, 63, 46), (74, 48, 66), (66, 65, 74), (52, 74, 65), (65, 66, 43), (75, 49, 68), (68, 67, 75), (48, 75, 67), (67, 68, 44), (76, 50, 70), (70, 69, 76), (49, 76, 69), (69, 70, 45), (77, 51, 72), (72, 71, 77), (50, 77, 71), (71, 72, 46), (78, 52, 64), (64, 73, 78), (51, 78, 73), (73, 64, 47), (80, 48, 74), (74, 79, 80), (53, 80, 79), (79, 74, 52), (81, 49, 75), (75, 80, 81), (53, 81, 80), (80, 75, 48), (82, 50, 76), (76, 81, 82), (53, 82, 81), (81, 76, 49), (83, 51, 77), (77, 82, 83), (53, 83, 82), (82, 77, 50), (79, 52, 78), (78, 83, 79), (53, 79, 83), (83, 78, 51)])
me_icosphere.polygons.foreach_set('material_index', [1, 1, 1, 1, 1, 1, 1, 1, 1, 1, 1, 1, 2, 1, 1, 1, 1, 1, 2, 1, 1, 3, 1, 3, 1, 1, 1, 1, 1, 1, 1, 1, 2, 1, 1, 1, 3, 2, 2, 2, 1, 1, 1, 1, 1, 1, 1, 1, 1, 1, 1, 1, 2, 2, 3, 2, 1, 1, 1, 3, 1, 1, 1, 1, 1, 1, 1, 1, 3, 3, 1, 1, 1, 1, 1, 3, 1, 1, 1, 1, 1, 1, 1, 1, 1, 1, 1, 1, 1, 1, 1, 1, 1, 1, 1, 1, 1, 1, 1, 1, 0, 0, 0, 1, 0, 0, 0, 0, 0, 0, 0, 0, 1, 1, 1, 1, 1, 1, 0, 1, 0, 0, 0, 0, 0, 0, 0, 0, 0, 0, 0, 1, 1, 0, 1, 1, 0, 0, 0, 1, 0, 0, 0, 0, 0, 0, 0, 0, 0, 0, 0, 0, 0, 0, 0, 0, 0, 0, 0, 0])
_uv = me_icosphere.uv_layers.new(name='UVMap')
_uv.uv.foreach_set('vector', [0.7003, 0.9919, 0.7288, 0.9919, 0.7288, 0.9635, 0.3846, 0.9919, 0.413, 0.9919, 0.413, 0.9635, 0.9393, 0.6761, 0.9109, 0.6761, 0.9393, 0.6477, 0.3319, 0.9919, 0.3604, 0.9919, 0.3604, 0.9635, 0.4372, 0.9393, 0.4656, 0.9393, 0.4656, 0.9109, 0.6235, 0.8582, 0.4372, 0.8867, 0.6235, 0.8867, 0.4372, 0.413, 0.6235, 0.2267, 0.6235, 0.413, 0.8582, 0.6235, 0.8867, 0.6235, 0.8867, 0.4372, 0.9109, 0.9919, 0.9393, 0.9919, 0.9393, 0.9635, 0.834, 0.9919, 0.834, 0.9635, 0.8056, 0.9919, 0.5183, 0.9919, 0.5183, 0.9635, 0.4898, 0.9919, 0.8867, 0.9635, 0.8867, 0.9919, 0.8582, 0.9919, 0.2025, 0.01613, 0.2025, 0.2025, 0.01613, 0.2025, 0.413, 0.413, 0.413, 0.2267, 0.2267, 0.413, 0.834, 0.8867, 0.6477, 0.8867, 0.834, 0.8582, 0.8867, 0.6477, 0.8867, 0.834, 0.8582, 0.834, 0.01613, 0.413, 0.2025, 0.413, 0.2025, 0.2267, 0.6235, 0.6235, 0.4372, 0.6235, 0.6235, 0.4372, 0.413, 0.6235, 0.2267, 0.6235, 0.413, 0.4372, 0.413, 0.2025, 0.413, 0.01613, 0.2267, 0.2025, 0.7814, 0.9635, 0.7814, 0.9919, 0.753, 0.9919, 0.413, 0.8867, 0.2267, 0.8867, 0.413, 0.8582, 0.8867, 0.413, 0.8582, 0.413, 0.8867, 0.2267, 0.834, 0.2025, 0.834, 0.01613, 0.6477, 0.2025, 0.9919, 0.7003, 0.9919, 0.7288, 0.9635, 0.7288, 0.7288, 0.9109, 0.7288, 0.9393, 0.7003, 0.9393, 0.9393, 0.2025, 0.9109, 0.2025, 0.9393, 0.174, 0.2551, 0.9109, 0.2267, 0.9393, 0.2551, 0.9393, 0.9919, 0.6477, 0.9919, 0.6761, 0.9635, 0.6761, 0.9393, 0.8056, 0.9393, 0.834, 0.9109, 0.834, 0.9393, 0.3604, 0.9109, 0.3604, 0.9393, 0.3319, 0.9393, 0.8582, 0.9109, 0.8867, 0.9393, 0.8867, 0.6235, 0.01613, 0.6235, 0.2025, 0.4372, 0.2025, 0.834, 0.6477, 0.6477, 0.834, 0.834, 0.834, 0.2025, 0.6235, 0.2025, 0.4372, 0.01613, 0.6235, 0.6235, 0.834, 0.4372, 0.834, 0.6235, 0.6477, 0.413, 0.6477, 0.413, 0.834, 0.2267, 0.834, 0.834, 0.2267, 0.6477, 0.413, 0.834, 0.413, 0.834, 0.6235, 0.834, 0.4372, 0.6477, 0.6235, 0.2025, 0.6477, 0.01613, 0.834, 0.2025, 0.834, 0.9109, 0.3077, 0.9393, 0.3077, 0.9393, 0.2793, 0.3604, 0.9393, 0.3319, 0.9393, 0.3604, 0.9109, 0.9554, 0.6396, 0.9839, 0.6396, 0.9554, 0.6681, 0.4898, 0.9393, 0.5183, 0.9109, 0.5183, 0.9393, 0.2793, 0.9393, 0.3077, 0.9393, 0.3077, 0.9109, 0.9393, 0.5709, 0.9109, 0.5709, 0.9393, 0.5424, 0.9554, 0.6923, 0.9839, 0.6923, 0.9554, 0.7207, 0.9109, 0.7288, 0.9393, 0.7003, 0.9393, 0.7288, 0.6396, 0.1944, 0.826, 0.008065, 0.6396, 0.008065, 0.4049, 0.8502, 0.2186, 0.8786, 0.2186, 0.8502, 0.7449, 0.9554, 0.7733, 0.9554, 0.7449, 0.9839, 0.8786, 0.2186, 0.8502, 0.4049, 0.8502, 0.2186, 0.1944, 0.6396, 0.008065, 0.6396, 0.008065, 0.826, 0.826, 0.2186, 0.6396, 0.2186, 0.6396, 0.4049, 0.2186, 0.6396, 0.4049, 0.6396, 0.2186, 0.826, 0.6396, 0.6154, 0.826, 0.4291, 0.6396, 0.4291, 0.6154, 0.6396, 0.4291, 0.826, 0.4291, 0.6396, 0.826, 0.6396, 0.6396, 0.6396, 0.6396, 0.826, 0.4291, 0.008065, 0.6154, 0.008065, 0.4291, 0.1944, 0.008065, 0.6154, 0.1944, 0.4291, 0.008065, 0.4291, 0.174, 0.8867, 0.2025, 0.8867, 0.2025, 0.8582, 0.826, 0.9554, 0.7975, 0.9554, 0.7975, 0.9839, 0.8502, 0.9554, 0.8786, 0.9554, 0.8502, 0.9839, 0.9028, 0.9839, 0.9312, 0.9554, 0.9028, 0.9554, 0.8867, 0.8582, 0.8867, 0.8867, 0.8582, 0.8867, 0.834, 0.9109, 0.8056, 0.9393, 0.834, 0.9393, 0.3239, 0.9554, 0.3239, 0.9839, 0.3523, 0.9554, 0.8867, 0.1214, 0.8582, 0.1498, 0.8867, 0.1498, 0.4291, 0.2186, 0.6154, 0.2186, 0.4291, 0.4049, 0.4291, 0.8502, 0.4291, 0.8786, 0.6154, 0.8502, 0.8502, 0.4291, 0.8502, 0.6154, 0.8786, 0.4291, 0.8867, 0.06876, 0.8582, 0.0972, 0.8867, 0.0972, 0.2186, 0.6154, 0.2186, 0.4291, 0.4049, 0.4291, 0.4291, 0.6154, 0.4291, 0.4291, 0.6154, 0.4291, 0.2186, 0.1944, 0.4049, 0.008065, 0.2186, 0.008065, 0.008065, 0.4049, 0.1944, 0.2186, 0.008065, 0.2186, 0.6396, 0.8786, 0.6396, 0.8502, 0.826, 0.8502, 0.4049, 0.2186, 0.2186, 0.2186, 0.2186, 0.4049, 0.8502, 0.6396, 0.8786, 0.6396, 0.8502, 0.826, 0.1944, 0.008065, 0.008065, 0.1944, 0.008065, 0.008065, 0.3846, 0.9393, 0.413, 0.9393, 0.413, 0.9109, 0.4049, 0.9554, 0.3765, 0.9554, 0.3765, 0.9839, 0.6761, 0.9919, 0.6477, 0.9919, 0.6761, 0.9635, 0.1498, 0.8582, 0.1214, 0.8867, 0.1498, 0.8867, 0.4372, 0.9919, 0.4656, 0.9919, 0.4656, 0.9635, 0.5951, 0.9393, 0.6235, 0.9393, 0.6235, 0.9109, 0.4291, 0.9554, 0.4576, 0.9554, 0.4291, 0.9839, 0.6761, 0.9109, 0.6477, 0.9393, 0.6761, 0.9393, 0.5951, 0.9919, 0.6235, 0.9919, 0.6235, 0.9635, 0.5709, 0.9919, 0.5709, 0.9635, 0.5424, 0.9919, 0.9393, 0.4656, 0.9393, 0.4372, 0.9109, 0.4656, 0.01613, 0.8867, 0.04457, 0.8582, 0.04457, 0.8867, 0.4817, 0.9839, 0.4817, 0.9554, 0.5102, 0.9554, 0.5344, 0.9839, 0.5344, 0.9554, 0.5628, 0.9554, 0.587, 0.9554, 0.6154, 0.9554, 0.587, 0.9839, 0.9393, 0.5951, 0.9109, 0.6235, 0.9393, 0.6235, 0.6681, 0.9554, 0.6396, 0.9554, 0.6396, 0.9839, 0.0972, 0.8867, 0.06876, 0.8867, 0.0972, 0.8582, 0.6923, 0.9554, 0.7207, 0.9554, 0.6923, 0.9839, 0.8582, 0.9393, 0.8867, 0.9109, 0.8867, 0.9393, 0.04457, 0.9109, 0.04457, 0.9393, 0.01613, 0.9393, 0.9393, 0.1214, 0.9393, 0.1498, 0.9109, 0.1498, 0.0972, 0.9393, 0.06876, 0.9393, 0.0972, 0.9109, 0.9393, 0.06876, 0.9109, 0.0972, 0.9393, 0.0972, 0.1498, 0.9109, 0.1498, 0.9393, 0.1214, 0.9393, 0.2025, 0.9109, 0.2025, 0.9393, 0.174, 0.9393, 0.9393, 0.04457, 0.9109, 0.04457, 0.9393, 0.01613, 0.2712, 0.9312, 0.2997, 0.9028, 0.2712, 0.9028, 0.9393, 0.4898, 0.9393, 0.5183, 0.9109, 0.5183, 0.9393, 0.753, 0.9393, 0.7814, 0.9109, 0.7814, 0.9393, 0.413, 0.9109, 0.413, 0.9393, 0.3846, 0.7814, 0.9109, 0.753, 0.9393, 0.7814, 0.9393, 0.9028, 0.2997, 0.9028, 0.2712, 0.9312, 0.2712, 0.9028, 0.7733, 0.9312, 0.7449, 0.9028, 0.7449, 0.9028, 0.3239, 0.9028, 0.3523, 0.9312, 0.3239, 0.9028, 0.5102, 0.9312, 0.4817, 0.9028, 0.4817, 0.5709, 0.9109, 0.5709, 0.9393, 0.5424, 0.9393, 0.9028, 0.5628, 0.9312, 0.5344, 0.9028, 0.5344, 0.9028, 0.6923, 0.9028, 0.7207, 0.9312, 0.6923, 0.9393, 0.9109, 0.9109, 0.9393, 0.9393, 0.9393, 0.7733, 0.9028, 0.7449, 0.9028, 0.7449, 0.9312, 0.3239, 0.9028, 0.3523, 0.9028, 0.3239, 0.9312, 0.9393, 0.2551, 0.9109, 0.2551, 0.9393, 0.2267, 0.5102, 0.9028, 0.4817, 0.9312, 0.4817, 0.9028, 0.5628, 0.9028, 0.5344, 0.9028, 0.5344, 0.9312, 0.6923, 0.9028, 0.7207, 0.9028, 0.6923, 0.9312, 0.9028, 0.9028, 0.9312, 0.9028, 0.9028, 0.9312, 0.9312, 0.008065, 0.9028, 0.0365, 0.9028, 0.008065, 0.9312, 0.0607, 0.9028, 0.0607, 0.9028, 0.08913, 0.9028, 0.1133, 0.9312, 0.1133, 0.9028, 0.1418, 0.008065, 0.9028, 0.0365, 0.9028, 0.008065, 0.9312, 0.08913, 0.9028, 0.0607, 0.9312, 0.0607, 0.9028, 0.1418, 0.9028, 0.1133, 0.9028, 0.1133, 0.9312, 0.1944, 0.9028, 0.166, 0.9028, 0.166, 0.9312, 0.2186, 0.9028, 0.247, 0.9028, 0.2186, 0.9312, 0.9028, 0.1944, 0.9312, 0.166, 0.9028, 0.166, 0.9312, 0.2186, 0.9028, 0.2186, 0.9028, 0.247, 0.9312, 0.7975, 0.9028, 0.7975, 0.9028, 0.826, 0.9028, 0.8502, 0.9312, 0.8502, 0.9028, 0.8786, 0.9028, 0.4049, 0.9312, 0.3765, 0.9028, 0.3765, 0.9312, 0.4291, 0.9028, 0.4291, 0.9028, 0.4576, 0.8582, 0.2025, 0.8867, 0.2025, 0.8867, 0.174, 0.9028, 0.587, 0.9312, 0.587, 0.9028, 0.6154, 0.8867, 0.01613, 0.8582, 0.04457, 0.8867, 0.04457, 0.9028, 0.6681, 0.9028, 0.6396, 0.9312, 0.6396, 0.7975, 0.9312, 0.826, 0.9028, 0.7975, 0.9028, 0.8502, 0.9028, 0.8502, 0.9312, 0.8786, 0.9028, 0.3765, 0.9312, 0.4049, 0.9028, 0.3765, 0.9028, 0.4291, 0.9312, 0.4291, 0.9028, 0.4576, 0.9028, 0.587, 0.9312, 0.6154, 0.9028, 0.587, 0.9028, 0.6396, 0.9028, 0.6681, 0.9028, 0.6396, 0.9312, 0.8502, 0.08913, 0.8786, 0.0607, 0.8502, 0.0607, 0.8502, 0.1418, 0.8502, 0.1133, 0.8786, 0.1133, 0.0607, 0.8786, 0.0607, 0.8502, 0.08913, 0.8502, 0.1133, 0.8502, 0.1418, 0.8502, 0.1133, 0.8786, 0.8502, 0.8786, 0.8786, 0.8502, 0.8502, 0.8502, 0.8502, 0.0365, 0.8502, 0.008065, 0.8786, 0.008065, 0.8786, 0.166, 0.8502, 0.1944, 0.8502, 0.166, 0.008065, 0.8502, 0.008065, 0.8786, 0.0365, 0.8502, 0.1944, 0.8502, 0.166, 0.8786, 0.166, 0.8502])
me_icosphere.materials.append(mat_material_003)
me_icosphere.materials.append(mat_material_001)
me_icosphere.materials.append(mat_material_004)
me_icosphere.materials.append(mat_material)
me_icosphere.use_remesh_preserve_volume = False
me_icosphere.use_remesh_preserve_attributes = False
me_icosphere.use_mirror_vertex_groups = False
me_icosphere.update()
me_cube_001 = bpy.data.meshes.new('Cube.001')
me_cube_001.from_pydata([(-0.1228, -1.246, -0.1962), (-0.4431, -1.524, -0.185), (-0.791, -1.543, -0.194), (-1.142, -1.27, -0.2092), (-0.2686, -1.483, -0.1088), (-0.5183, -1.571, -0.1506), (-0.8499, -1.59, -0.1445), (-1.303, -1.409, -0.05108), (-1.168, -0.8044, -0.2116), (-1.374, -0.3372, 0.419), (0.2844, -0.7794, -0.2491), (-0.00693, -0.7775, 0.5071), (0.1814, -0.3092, -0.3763), (-1.12, -0.2172, -0.2756), (0.1683, -0.3131, 0.8419), (-1.608, 0.04158, 0.408), (-1.017, 0.333, -0.3287), (-1.588, 0.419, 0.3867), (0.1181, 0.21, -0.4613), (-0.3907, 0.2865, 0.9438), (-0.488, 0.8525, -0.3078), (0.1972, 0.7336, -0.3681), (-0.8238, 0.986, -0.08135), (-0.5098, 0.9535, 0.6331), (-0.3483, 1.254, -0.2436), (-0.4508, 1.304, -0.1735), (0.1078, 1.194, -0.2165), (-0.06451, 1.319, -0.08312), (-0.3993, 1.496, -0.2841), (-0.2081, 1.436, -0.2313), (-0.3947, 1.457, -0.2181), (-0.2486, 1.457, -0.1775), (0.408, 0.9578, 1.015), (0.7281, 1.36, 0.1322), (0.9637, 1.192, -0.375), (0.9648, 0.7388, -0.4593), (0.5556, 0.5065, 1.07), (0.956, 0.3122, -0.4176), (0.9435, -0.1154, 0.9289), (1.0, -0.2179, -0.3162), (0.7743, -0.5486, 0.6073), (0.8973, -0.7325, -0.2182), (0.5706, -1.043, -0.05351), (0.6123, -0.9804, -0.1136), (0.9797, -0.9473, -0.1389), (0.9554, -0.9391, -0.2061), (1.272, -0.6878, -0.2225), (1.302, -0.7165, 0.3065), (1.409, -0.1826, -0.2551), (1.328, -0.1483, 0.8361), (1.467, 0.5186, -0.3203), (1.197, 0.3527, 0.8226), (1.689, 1.106, -0.3587), (1.215, 0.9033, 0.7115), (1.536, 1.422, -0.4766), (1.589, 1.415, -0.005283), (2.209, 1.148, -0.04621), (1.882, 1.43, -0.1915), (1.639, 1.437, -0.494), (1.911, 1.177, -0.3118), (2.415, 0.5173, 0.2592), (1.7, 0.6334, -0.2537), (2.158, -0.235, 0.1386), (1.65, -0.173, -0.2054), (1.697, -0.6926, -0.08907), (1.547, -0.6554, -0.191), (1.183, -0.8978, -0.1777), (1.028, -0.9371, -0.2467), (2.0, -0.4764, -0.1189), (1.912, -0.535, -0.3907), (2.403, 0.9782, -0.06635), (2.414, 1.033, -0.2778), (2.126, -0.01021, -0.2168), (2.232, 0.0111, -0.01322), (2.469, 0.7493, -0.1352), (2.438, 0.683, 0.007028), (-1.826, -0.3176, -0.1586), (-1.906, -0.002626, -0.1546), (-2.028, -0.008329, 0.001346), (-2.029, -0.2791, 0.1452), (-2.023, -0.6827, 0.2337), (-1.86, -0.7223, -0.169), (-2.068, -1.195, -0.2314), (-2.131, -1.174, 0.05192), (-2.31, -0.9788, -0.1947), (-2.34, -0.9747, -0.06323), (-2.29, -0.6938, -0.0228), (-2.226, -0.6905, -0.1766), (-2.196, -0.367, -0.1831), (-2.241, -0.3703, -0.04815), (-2.218, -0.1601, -0.08788), (-2.173, -0.1575, -0.1715), (-1.064, 0.2002, 0.7318), (-0.5675, 0.006759, 0.8175), (-0.4064, -0.3532, 0.7099), (-1.058, -0.04794, 0.6041), (-0.9501, -0.2863, 0.5663), (-0.3987, -0.5563, 0.5937)], [], [(0, 1, 2, 3), (4, 7, 6, 5), (0, 4, 5, 1), (1, 5, 6, 2), (2, 6, 7, 3), (7, 4, 11, 9), (0, 3, 8, 10), (10, 8, 13, 12), (12, 13, 16, 18), (18, 16, 20, 21), (17, 19, 23, 22), (16, 17, 22, 20), (20, 22, 25, 24), (22, 23, 27, 25), (21, 20, 24, 26), (26, 24, 28, 29), (25, 27, 31, 30), (27, 26, 29, 31), (24, 25, 30, 28), (31, 29, 28, 30), (27, 23, 32, 33), (26, 27, 33, 34), (21, 26, 34, 35), (23, 19, 36, 32), (18, 21, 35, 37), (19, 14, 38, 36), (12, 18, 37, 39), (14, 11, 40, 38), (10, 12, 39, 41), (11, 4, 42, 40), (0, 10, 41, 43), (4, 0, 43, 42), (42, 43, 45, 44), (43, 41, 46, 45), (40, 42, 44, 47), (41, 39, 48, 46), (38, 40, 47, 49), (39, 37, 50, 48), (36, 38, 49, 51), (37, 35, 52, 50), (32, 36, 51, 53), (35, 34, 54, 52), (34, 33, 55, 54), (33, 32, 53, 55), (55, 53, 56, 57), (54, 55, 57, 58), (52, 54, 58, 59), (53, 51, 60, 56), (50, 52, 59, 61), (51, 49, 62, 60), (48, 50, 61, 63), (49, 47, 64, 62), (46, 48, 63, 65), (47, 44, 66, 64), (45, 46, 65, 67), (44, 45, 67, 66), (56, 59, 58, 57), (66, 67, 65, 64), (64, 65, 69, 68), (59, 56, 70, 71), (65, 63, 72, 69), (62, 64, 68, 73), (63, 61, 74, 72), (60, 62, 73, 75), (61, 59, 71, 74), (56, 60, 75, 70), (68, 69, 72, 73), (73, 72, 74, 75), (75, 74, 71, 70), (16, 13, 76, 77), (17, 16, 77, 78), (15, 17, 78, 79), (9, 15, 79, 80), (13, 8, 81, 76), (8, 3, 82, 81), (7, 9, 80, 83), (3, 7, 83, 82), (82, 83, 85, 84), (83, 80, 86, 85), (81, 82, 84, 87), (76, 81, 87, 88), (80, 79, 89, 86), (79, 78, 90, 89), (78, 77, 91, 90), (77, 76, 88, 91), (84, 85, 86, 87), (87, 86, 89, 88), (88, 89, 90, 91), (19, 17, 92, 93), (14, 19, 93, 94), (17, 15, 95, 92), (15, 9, 96, 95), (11, 14, 94, 97), (9, 11, 97, 96), (95, 94, 93, 92), (96, 97, 94, 95)])
_uv = me_cube_001.uv_layers.new(name='UVMap')
_uv.uv.foreach_set('vector', [0.299, 0.949, 0.299, 0.901, 0.201, 0.901, 0.201, 0.949, 0.949, 0.899, 0.949, 0.801, 0.901, 0.801, 0.901, 0.899, 0.849, 0.801, 0.826, 0.801, 0.826, 0.849, 0.849, 0.849, 0.824, 0.801, 0.801, 0.801, 0.801, 0.849, 0.824, 0.849, 0.899, 0.801, 0.876, 0.801, 0.876, 0.849, 0.899, 0.849, 0.199, 0.001001, 0.001001, 0.001001, 0.001001, 0.199, 0.199, 0.199, 0.201, 0.499, 0.399, 0.499, 0.399, 0.401, 0.201, 0.401, 0.499, 0.399, 0.499, 0.201, 0.401, 0.201, 0.401, 0.399, 0.001001, 0.499, 0.199, 0.499, 0.199, 0.401, 0.001001, 0.401, 0.499, 0.199, 0.499, 0.001001, 0.401, 0.001001, 0.401, 0.199, 0.399, 0.201, 0.201, 0.201, 0.201, 0.399, 0.399, 0.399, 0.399, 0.599, 0.399, 0.501, 0.201, 0.501, 0.201, 0.599, 0.949, 0.701, 0.901, 0.701, 0.901, 0.799, 0.949, 0.799, 0.199, 0.701, 0.101, 0.701, 0.101, 0.799, 0.199, 0.799, 0.099, 0.701, 0.001001, 0.701, 0.001001, 0.799, 0.099, 0.799, 0.599, 0.951, 0.551, 0.951, 0.551, 0.999, 0.599, 0.999, 0.874, 0.849, 0.874, 0.801, 0.851, 0.801, 0.851, 0.849, 0.849, 0.851, 0.826, 0.851, 0.826, 0.899, 0.849, 0.899, 0.524, 0.951, 0.501, 0.951, 0.501, 0.974, 0.524, 0.974, 0.199, 0.951, 0.176, 0.951, 0.176, 0.974, 0.199, 0.974, 0.199, 0.201, 0.001001, 0.201, 0.001001, 0.399, 0.199, 0.399, 0.199, 0.949, 0.199, 0.901, 0.101, 0.901, 0.101, 0.949, 0.799, 0.601, 0.701, 0.601, 0.701, 0.699, 0.799, 0.699, 0.599, 0.201, 0.501, 0.201, 0.501, 0.399, 0.599, 0.399, 0.799, 0.501, 0.701, 0.501, 0.701, 0.599, 0.799, 0.599, 0.399, 0.001001, 0.201, 0.001001, 0.201, 0.199, 0.399, 0.199, 0.799, 0.401, 0.701, 0.401, 0.701, 0.499, 0.799, 0.499, 0.199, 0.599, 0.199, 0.501, 0.001001, 0.501, 0.001001, 0.599, 0.949, 0.601, 0.901, 0.601, 0.901, 0.699, 0.949, 0.699, 0.599, 0.401, 0.401, 0.401, 0.401, 0.599, 0.599, 0.599, 0.799, 0.301, 0.701, 0.301, 0.701, 0.399, 0.799, 0.399, 0.599, 0.849, 0.599, 0.801, 0.401, 0.801, 0.401, 0.849, 0.974, 0.801, 0.951, 0.801, 0.951, 0.899, 0.974, 0.899, 0.001001, 0.949, 0.099, 0.949, 0.099, 0.901, 0.001001, 0.901, 0.599, 0.199, 0.599, 0.001001, 0.501, 0.001001, 0.501, 0.199, 0.701, 0.949, 0.799, 0.949, 0.799, 0.901, 0.701, 0.901, 0.799, 0.201, 0.701, 0.201, 0.701, 0.299, 0.799, 0.299, 0.799, 0.101, 0.701, 0.101, 0.701, 0.199, 0.799, 0.199, 0.799, 0.001001, 0.701, 0.001001, 0.701, 0.099, 0.799, 0.099, 0.799, 0.701, 0.701, 0.701, 0.701, 0.799, 0.799, 0.799, 0.399, 0.801, 0.301, 0.801, 0.301, 0.899, 0.399, 0.899, 0.949, 0.501, 0.901, 0.501, 0.901, 0.599, 0.949, 0.599, 0.299, 0.801, 0.201, 0.801, 0.201, 0.899, 0.299, 0.899, 0.401, 0.699, 0.599, 0.699, 0.599, 0.601, 0.401, 0.601, 0.199, 0.801, 0.101, 0.801, 0.101, 0.899, 0.199, 0.899, 0.399, 0.951, 0.351, 0.951, 0.351, 0.999, 0.399, 0.999, 0.824, 0.899, 0.824, 0.851, 0.801, 0.851, 0.801, 0.899, 0.699, 0.401, 0.601, 0.401, 0.601, 0.599, 0.699, 0.599, 0.601, 0.949, 0.699, 0.949, 0.699, 0.901, 0.601, 0.901, 0.699, 0.201, 0.601, 0.201, 0.601, 0.399, 0.699, 0.399, 0.801, 0.949, 0.899, 0.949, 0.899, 0.901, 0.801, 0.901, 0.699, 0.001001, 0.601, 0.001001, 0.601, 0.199, 0.699, 0.199, 0.901, 0.499, 0.999, 0.499, 0.999, 0.451, 0.901, 0.451, 0.949, 0.399, 0.949, 0.301, 0.901, 0.301, 0.901, 0.399, 0.401, 0.974, 0.499, 0.974, 0.499, 0.951, 0.401, 0.951, 0.124, 0.951, 0.101, 0.951, 0.101, 0.974, 0.124, 0.974, 0.349, 0.951, 0.301, 0.951, 0.301, 0.999, 0.349, 0.999, 0.974, 0.701, 0.951, 0.701, 0.951, 0.799, 0.974, 0.799, 0.399, 0.901, 0.351, 0.901, 0.351, 0.949, 0.399, 0.949, 0.349, 0.901, 0.301, 0.901, 0.301, 0.949, 0.349, 0.949, 0.699, 0.801, 0.601, 0.801, 0.601, 0.899, 0.699, 0.899, 0.901, 0.449, 0.999, 0.449, 0.999, 0.401, 0.901, 0.401, 0.099, 0.801, 0.001001, 0.801, 0.001001, 0.899, 0.099, 0.899, 0.949, 0.299, 0.949, 0.201, 0.901, 0.201, 0.901, 0.299, 0.799, 0.801, 0.701, 0.801, 0.701, 0.899, 0.799, 0.899, 0.901, 0.199, 0.999, 0.199, 0.999, 0.151, 0.901, 0.151, 0.949, 0.001001, 0.901, 0.001001, 0.901, 0.099, 0.949, 0.099, 0.299, 0.974, 0.299, 0.951, 0.201, 0.951, 0.201, 0.974, 0.899, 0.851, 0.876, 0.851, 0.876, 0.899, 0.899, 0.899, 0.899, 0.701, 0.801, 0.701, 0.801, 0.799, 0.899, 0.799, 0.399, 0.601, 0.301, 0.601, 0.301, 0.799, 0.399, 0.799, 0.899, 0.601, 0.801, 0.601, 0.801, 0.699, 0.899, 0.699, 0.199, 0.699, 0.199, 0.601, 0.001001, 0.601, 0.001001, 0.699, 0.899, 0.501, 0.801, 0.501, 0.801, 0.599, 0.899, 0.599, 0.899, 0.401, 0.801, 0.401, 0.801, 0.499, 0.899, 0.499, 0.299, 0.601, 0.201, 0.601, 0.201, 0.799, 0.299, 0.799, 0.999, 0.149, 0.999, 0.101, 0.901, 0.101, 0.901, 0.149, 0.874, 0.851, 0.851, 0.851, 0.851, 0.899, 0.874, 0.899, 0.499, 0.901, 0.451, 0.901, 0.451, 0.949, 0.499, 0.949, 0.449, 0.901, 0.401, 0.901, 0.401, 0.949, 0.449, 0.949, 0.499, 0.851, 0.451, 0.851, 0.451, 0.899, 0.499, 0.899, 0.449, 0.851, 0.401, 0.851, 0.401, 0.899, 0.449, 0.899, 0.599, 0.901, 0.551, 0.901, 0.551, 0.949, 0.599, 0.949, 0.549, 0.851, 0.526, 0.851, 0.526, 0.899, 0.549, 0.899, 0.549, 0.901, 0.501, 0.901, 0.501, 0.949, 0.549, 0.949, 0.524, 0.851, 0.501, 0.851, 0.501, 0.899, 0.524, 0.899, 0.599, 0.851, 0.576, 0.851, 0.576, 0.899, 0.599, 0.899, 0.574, 0.851, 0.551, 0.851, 0.551, 0.899, 0.574, 0.899, 0.699, 0.799, 0.699, 0.601, 0.601, 0.601, 0.601, 0.799, 0.899, 0.301, 0.801, 0.301, 0.801, 0.399, 0.899, 0.399, 0.899, 0.201, 0.801, 0.201, 0.801, 0.299, 0.899, 0.299, 0.899, 0.101, 0.801, 0.101, 0.801, 0.199, 0.899, 0.199, 0.899, 0.001001, 0.801, 0.001001, 0.801, 0.099, 0.899, 0.099, 0.401, 0.799, 0.599, 0.799, 0.599, 0.701, 0.401, 0.701, 0.949, 0.999, 0.949, 0.901, 0.901, 0.901, 0.901, 0.999, 0.601, 0.999, 0.699, 0.999, 0.699, 0.951, 0.601, 0.951])
me_cube_001.materials.append(mat_material_002)
me_cube_001.use_remesh_preserve_volume = False
me_cube_001.use_remesh_preserve_attributes = False
me_cube_001.use_mirror_vertex_groups = False
me_cube_001.update()
me_cube_006 = bpy.data.meshes.new('Cube.006')
me_cube_006.from_pydata([(-0.01782, -0.01029, -0.1), (0.03718, 0.005367, 0.3017), (-0.07127, -0.01029, -0.1), (0.01085, -0.001175, 0.3465), (-0.0508, -0.009779, -0.4463), (-0.01693, -0.009779, -0.4463), (0.01697, -0.009799, 0.1622), (0.03718, 0.002684, 0.3017), (-0.06787, -0.004899, 0.1622), (-0.03718, -0.005367, 0.3017), (0.06773, 0.009779, -0.4463), (-0.005426, -0.001175, 0.3465), (0.04035, -2.905e-08, -0.5745), (-0.04035, 0.002913, -0.5745), (-0.06773, 0.002445, -0.4463), (0.07127, 0.005145, -0.1), (0.005426, -0.001175, 0.3465), (0.06773, 0.004889, -0.3468), (0.008139, 0.001175, 0.3465), (0.0648, 0.009355, 0.01861), (0.06773, -0.004889, -0.4463), (-0.06773, -0.002445, -0.3468), (0.03718, 0.004025, 0.3017), (0.01656, 0.009562, -0.2186), (-0.06773, -2.712e-08, -0.4463), (0.002713, -0.001567, 0.3465), (0.0648, 0.002339, 0.01861), (0.06787, 0.00245, 0.1622), (-5.588e-08, 0.002913, -0.5745), (-0.0162, -0.009355, 0.01861), (0.03563, 0.01029, -0.1), (-7.854e-08, -0.009779, -0.3468), (0.06053, -0.008739, -0.5745), (0.0807, 0.002913, -0.5745), (-0.03563, -0.01029, -0.1), (-0.06053, -0.01165, -0.5745), (-0.01693, 0.009779, -0.3468), (-0.009294, 0.005367, 0.3017), (0.0807, -2.965e-08, -0.5745), (-0.01085, -0.0003917, 0.3465), (0.03718, 0.001342, 0.3017), (-0.01782, 0.01029, -0.1), (-0.008139, -0.001567, 0.3465), (-0.01085, -0.0007834, 0.3465), (-0.03312, -0.009562, -0.2186), (-0.06773, 0.002445, -0.3468), (-0.04967, 0.009562, -0.2186), (0.0648, -0.007017, 0.01861), (0.0807, -0.005826, -0.5745), (-0.02018, 0.008739, -0.5745), (-5.079e-08, 0.005367, 0.3017), (0.06787, -3.365e-08, 0.1622), (0.02788, -0.005367, 0.3017), (0.04035, 0.01165, -0.5745), (-0.01085, 0.0003917, 0.3465), (-0.04035, -0.002913, -0.5745), (-0.06623, -2.715e-08, -0.2186), (0.0807, -0.008739, -0.5745), (-0.06773, 0.007334, -0.3468), (-0.06053, -2.723e-08, -0.5745), (-0.04035, 0.008739, -0.5745), (-0.0324, 0.009355, 0.01861), (-0.005426, -0.0003917, 0.3465), (0.04035, -0.002913, -0.5745), (-0.005426, 0.0007834, 0.3465), (0.0508, -0.009779, -0.3468), (-0.02018, 0.01165, -0.5745), (-0.002713, -0.001175, 0.3465), (0.02018, -0.002913, -0.5745), (0.06053, -2.935e-08, -0.5745), (0.03718, -0.002684, 0.3017), (-0.01693, -0.009779, -0.3468), (0.02018, -0.005826, -0.5745), (-0.005426, 0.0003917, 0.3465), (0.06773, 0.009779, -0.3468), (-0.02018, -0.01165, -0.5745), (0.01085, -3.159e-08, 0.3465), (0.0648, 0.004678, 0.01861), (-0.03394, -0.009799, 0.1622), (-9.203e-08, -0.009799, 0.1622), (-0.0807, 0.008739, -0.5745), (-0.01085, -3.034e-08, 0.3465), (0.0807, -0.002913, -0.5745), (0.06623, 0.007171, -0.2186), (0.06623, -0.009562, -0.2186), (-7.078e-08, -0.008739, -0.5745), (-0.06773, -0.009779, -0.4463), (0.03387, -0.009779, -0.4463), (-0.02788, -0.005367, 0.3017), (-0.06623, 0.009562, -0.2186), (-0.06773, 0.004889, -0.3468), (-0.06053, 0.008739, -0.5745), (-0.04967, -0.009562, -0.2186), (0.06053, -0.005826, -0.5745), (0.008139, -0.0003917, 0.3465), (0.02018, -0.008739, -0.5745), (-7.207e-08, -0.001567, 0.3465), (0.03718, -0.004025, 0.3017), (0.04035, 0.002913, -0.5745), (-4.843e-08, 0.008739, -0.5745), (-0.04035, -0.005826, -0.5745), (-0.008139, 0.0007834, 0.3465), (0.002713, -0.0003917, 0.3465), (-0.01697, -0.009799, 0.1622), (0.005426, -3.128e-08, 0.3465), (-0.01693, 0.009779, -0.4463), (-4.47e-08, 0.01165, -0.5745), (-7.542e-08, -0.009779, -0.4463), (-0.06053, 0.005826, -0.5745), (-0.008139, -0.0003917, 0.3465), (0.03387, -0.009779, -0.3468), (0.06787, 0.004899, 0.1622), (-0.0807, -0.01165, -0.5745), (0.03394, -0.009799, 0.1622), (0.02018, -2.874e-08, -0.5745), (0.06053, 0.01165, -0.5745), (-5.215e-08, 0.005826, -0.5745), (0.05345, -0.01029, -0.1), (0.06773, -0.009779, -0.4463), (0.06773, 0.007334, -0.4463), (-0.02018, 0.005826, -0.5745), (-0.07127, -0.005145, -0.1), (-0.008139, -3.05e-08, 0.3465), (0.01085, 0.001175, 0.3465), (0.03387, 0.009779, -0.4463), (-0.04035, -0.01165, -0.5745), (-0.0486, -0.009355, 0.01861), (0.03312, 0.009562, -0.2186), (0.06053, 0.005826, -0.5745), (0.0509, 0.009799, 0.1622), (-0.0807, -0.005826, -0.5745), (-7.081e-08, -0.001175, 0.3465), (0.002713, -0.0007834, 0.3465), (-0.002713, -0.0007834, 0.3465), (0.008139, -0.001175, 0.3465), (-8.254e-08, -0.005367, 0.3017), (0.06053, 0.002913, -0.5745), (-0.07127, 0.01029, -0.1), (-8.639e-08, -0.01029, -0.1), (-4.09e-08, 0.009355, 0.01861), (-0.07127, 0.007717, -0.1), (-0.002713, 0.0007834, 0.3465), (-0.02018, -0.008739, -0.5745), (0.06623, -0.00239, -0.2186), (-0.002713, -3.081e-08, 0.3465), (-0.04035, -2.763e-08, -0.5745), (0.0486, 0.009355, 0.01861), (-0.0648, -0.009355, 0.01861), (-8.726e-08, -0.009355, 0.01861), (0.07127, -0.007717, -0.1), (0.06787, -0.009799, 0.1622), (-0.0509, -0.009799, 0.1622), (-0.005426, -0.001567, 0.3465), (0.06773, -0.007334, -0.3468), (0.06623, 0.009562, -0.2186), (-0.0648, -0.007017, 0.01861), (-0.03718, 0.004025, 0.3017), (-0.03718, 0.002684, 0.3017), (0.04035, 0.005826, -0.5745), (-0.06773, 0.009779, -0.3468), (-4.348e-08, 0.009562, -0.2186), (-0.01085, 0.0007834, 0.3465), (-0.02018, -0.002913, -0.5745), (0.01697, 0.009799, 0.1622), (0.06787, -0.007349, 0.1622), (-0.02018, -0.005826, -0.5745), (-6.455e-08, 0.0007834, 0.3465), (0.01085, -0.0007834, 0.3465), (0.02018, 0.002913, -0.5745), (-0.002713, 0.001175, 0.3465), (0.06787, -0.00245, 0.1622), (0.07127, 0.01029, -0.1), (0.01782, 0.01029, -0.1), (-6.205e-08, 0.001567, 0.3465), (-0.0324, -0.009355, 0.01861), (-0.06773, -2.708e-08, -0.3468), (-0.005426, 0.001567, 0.3465), (-0.01859, 0.005367, 0.3017), (-0.03387, -0.009779, -0.3468), (0.0162, -0.009355, 0.01861), (0.06773, -0.004889, -0.3468), (-0.01085, 0.001567, 0.3465), (-0.06623, -0.00239, -0.2186), (0.005426, 0.0007834, 0.3465), (0.06053, 0.008739, -0.5745), (0.005426, -0.001567, 0.3465), (-0.0807, -0.008739, -0.5745), (-0.02018, 0.002913, -0.5745), (-0.0648, -0.004678, 0.01861), (-0.06053, -0.005826, -0.5745), (0.04035, 0.008739, -0.5745), (-6.33e-08, 0.001175, 0.3465), (0.002713, -0.001175, 0.3465), (0.008139, 0.001567, 0.3465), (-0.06787, -0.009799, 0.1622), (-0.06623, -0.009562, -0.2186), (-0.06773, -0.009779, -0.3468), (-0.03718, -2.889e-08, 0.3017), (0.04035, -0.005826, -0.5745), (0.04967, -0.009562, -0.2186), (0.002713, 0.001175, 0.3465), (-0.06773, -0.004889, -0.4463), (0.06773, 0.007334, -0.3468), (-0.0508, 0.009779, -0.3468), (-0.02018, -2.804e-08, -0.5745), (0.0807, -0.01165, -0.5745), (-0.07127, -2.7e-08, -0.1), (0.02018, 0.005826, -0.5745), (-0.06787, -0.007349, 0.1622), (-0.01697, 0.009799, 0.1622), (-0.06773, -0.007334, -0.3468), (0.005426, 0.001175, 0.3465), (0.002713, 0.0007834, 0.3465), (-0.05345, 0.01029, -0.1), (-0.04035, -0.008739, -0.5745), (-0.03394, 0.009799, 0.1622), (0.06773, 0.002445, -0.4463), (-0.0648, -0.002339, 0.01861), (-4.415e-08, 0.009779, -0.3468), (0.01782, -0.01029, -0.1), (-0.06787, -2.721e-08, 0.1622), (-0.01085, -0.001567, 0.3465), (-6.706e-08, -3.097e-08, 0.3465), (0.01656, -0.009562, -0.2186), (0.06623, -3.146e-08, -0.2186), (-0.0508, -0.009779, -0.3468), (0.0648, -0.004678, 0.01861), (-0.0508, 0.009779, -0.4463), (-0.005426, -3.065e-08, 0.3465), (-0.005426, 0.001175, 0.3465), (-0.002713, -0.0003917, 0.3465), (0.0648, 0.007016, 0.01861), (0.06787, 0.009799, 0.1622), (-0.07127, 0.002572, -0.1), (-6.58e-08, 0.0003917, 0.3465), (-0.0807, 0.01165, -0.5745), (-0.06787, 0.00245, 0.1622), (0.06623, -0.004781, -0.2186), (-0.0807, -2.683e-08, -0.5745), (0.01085, -0.0003917, 0.3465), (-4.034e-08, 0.01029, -0.1), (0.06773, -0.002445, -0.3468), (0.002713, 0.001567, 0.3465), (-0.008139, 0.001567, 0.3465), (0.002713, 0.0003917, 0.3465), (-3.877e-08, 0.009799, 0.1622), (0.02788, 0.005367, 0.3017), (0.0648, -3.279e-08, 0.01861), (0.03387, 0.009779, -0.3468), (-0.03718, -0.002684, 0.3017), (-0.06773, -0.004889, -0.3468), (-0.07127, -0.002572, -0.1), (-0.06623, 0.007171, -0.2186), (-0.0648, 0.004678, 0.01861), (0.06773, 0.002445, -0.3468), (0.03312, -0.009562, -0.2186), (0.01693, 0.009779, -0.4463), (0.0486, -0.009355, 0.01861), (0.009294, 0.005367, 0.3017), (-0.01085, -0.001175, 0.3465), (0.0324, -0.009355, 0.01861), (-0.06787, 0.009799, 0.1622), (0.009294, -0.005367, 0.3017), (0.02018, 0.008739, -0.5745), (-0.0807, -0.002913, -0.5745), (0.005426, -0.0007834, 0.3465), (0.03718, -0.001342, 0.3017), (-0.0162, 0.009355, 0.01861), (0.02018, 0.01165, -0.5745), (0.0648, -0.009355, 0.01861), (-8.169e-08, -0.009562, -0.2186), (-0.06773, -0.007334, -0.4463), (0.07127, -0.002572, -0.1), (-0.03718, 0.001342, 0.3017), (0.005426, -0.0003917, 0.3465), (0.07127, -3.234e-08, -0.1), (-0.0509, 0.009799, 0.1622), (-0.008139, -0.001175, 0.3465), (0.01085, 0.0007834, 0.3465), (0.008139, -3.143e-08, 0.3465), (-0.03718, -0.004025, 0.3017), (0.03563, -0.01029, -0.1), (0.008139, -0.001567, 0.3465), (-0.03718, -0.001342, 0.3017), (-6.333e-08, -0.002913, -0.5745), (-0.03387, 0.009779, -0.4463), (-0.01859, -0.005367, 0.3017), (0.01859, -0.005367, 0.3017), (0.01085, -0.001567, 0.3465), (-0.06623, -0.007171, -0.2186), (0.04967, 0.009562, -0.2186), (0.01693, -0.009779, -0.4463), (-0.002713, -0.001567, 0.3465), (-0.06787, 0.004899, 0.1622), (-0.04035, 0.005826, -0.5745), (0.02018, -0.01165, -0.5745), (0.0324, 0.009355, 0.01861), (-0.06053, 0.01165, -0.5745), (-0.008139, 0.001175, 0.3465), (0.07127, 0.002572, -0.1), (0.06773, -0.002445, -0.4463), (0.06787, -0.004899, 0.1622), (-0.06053, 0.002913, -0.5745), (-0.06773, 0.009779, -0.4463), (-0.07127, -0.007717, -0.1), (0.05345, 0.01029, -0.1), (-0.05345, -0.01029, -0.1), (-0.04035, 0.01165, -0.5745), (-0.03387, 0.009779, -0.3468), (-0.0807, 0.002913, -0.5745), (-0.06053, -0.008739, -0.5745), (0.0508, 0.009779, -0.3468), (0.04035, -0.01165, -0.5745), (-0.01656, -0.009562, -0.2186), (-0.002713, 0.001567, 0.3465), (-0.008139, -0.0007834, 0.3465), (-0.06773, -0.002445, -0.4463), (-0.06773, 0.004889, -0.4463), (-0.0486, 0.009355, 0.01861), (0.01693, 0.009779, -0.3468), (0.06773, -0.007334, -0.4463), (-0.07127, 0.005145, -0.1), (-6.831e-08, -0.0003917, 0.3465), (0.06623, -0.007171, -0.2186), (-0.009294, -0.005367, 0.3017), (0.0508, -0.009779, -0.4463), (-0.002713, 0.0003917, 0.3465), (0.06623, 0.00239, -0.2186), (0.06773, -0.009779, -0.3468), (0.06787, 0.007349, 0.1622), (-0.06773, 0.007334, -0.4463), (-6.706e-08, -0.005826, -0.5745), (-0.01085, 0.001175, 0.3465), (0.008139, 0.0003917, 0.3465), (-0.01656, 0.009562, -0.2186), (-0.06623, -0.004781, -0.2186), (-0.008139, 0.0003917, 0.3465), (-0.06787, 0.007349, 0.1622), (0.0648, -0.002339, 0.01861), (0.01859, 0.005367, 0.3017), (0.01085, 0.001567, 0.3465), (-0.03312, 0.009562, -0.2186), (-0.0648, 0.002339, 0.01861), (0.06773, -3.081e-08, -0.3468), (-0.03718, 0.005367, 0.3017), (-0.0648, 0.007016, 0.01861), (-0.06623, 0.00239, -0.2186), (0.002713, -3.112e-08, 0.3465), (0.008139, -0.0007834, 0.3465), (0.07127, -0.005145, -0.1), (-0.06053, -0.002913, -0.5745), (0.07127, -0.01029, -0.1), (0.0509, -0.009799, 0.1622), (-0.0807, 0.005826, -0.5745), (0.03394, 0.009799, 0.1622), (-4.571e-08, 0.009779, -0.4463), (0.06773, 0.004889, -0.4463), (0.07127, 0.007717, -0.1), (0.0508, 0.009779, -0.4463), (-0.03563, 0.01029, -0.1), (0.01085, 0.0003917, 0.3465), (0.0807, 0.005826, -0.5745), (0.06773, -3.017e-08, -0.4463), (-0.03387, -0.009779, -0.4463), (0.0807, 0.008739, -0.5745), (-0.06623, 0.004781, -0.2186), (0.0162, 0.009355, 0.01861), (0.008139, 0.0007834, 0.3465), (-0.02788, 0.005367, 0.3017), (0.06053, -0.002913, -0.5745), (-0.06787, -0.00245, 0.1622), (0.06623, 0.004781, -0.2186), (-0.0648, -2.728e-08, 0.01861), (0.005426, 0.001567, 0.3465), (-0.005426, -0.0007834, 0.3465), (-0.0648, 0.009355, 0.01861), (0.005426, 0.0003917, 0.3465), (-6.956e-08, -0.0007834, 0.3465), (0.01693, -0.009779, -0.3468), (0.06053, -0.01165, -0.5745), (-5.96e-08, -2.844e-08, -0.5745), (0.03718, -3.279e-08, 0.3017), (0.0807, 0.01165, -0.5745), (-7.451e-08, -0.01165, -0.5745), (0.04035, -0.008739, -0.5745), (0.03718, -0.005367, 0.3017)], [], [(57, 205, 379), (57, 379, 32), (48, 57, 32), (48, 32, 93), (32, 379, 312), (32, 312, 384), (93, 32, 384), (93, 384, 198), (82, 48, 93), (82, 93, 369), (38, 82, 369), (38, 369, 69), (369, 93, 198), (369, 198, 63), (69, 369, 63), (69, 63, 12), (384, 312, 295), (384, 295, 95), (198, 384, 95), (198, 95, 72), (95, 295, 383), (95, 383, 85), (72, 95, 85), (72, 85, 331), (63, 198, 72), (63, 72, 68), (12, 63, 68), (12, 68, 114), (68, 72, 331), (68, 331, 284), (114, 68, 284), (114, 284, 380), (33, 38, 69), (33, 69, 136), (361, 33, 136), (361, 136, 128), (136, 69, 12), (136, 12, 98), (128, 136, 98), (128, 98, 158), (364, 361, 128), (364, 128, 184), (382, 364, 184), (382, 184, 115), (184, 128, 158), (184, 158, 190), (115, 184, 190), (115, 190, 53), (98, 12, 114), (98, 114, 168), (158, 98, 168), (158, 168, 207), (168, 114, 380), (168, 380, 28), (207, 168, 28), (207, 28, 116), (190, 158, 207), (190, 207, 263), (53, 190, 263), (53, 263, 268), (263, 207, 116), (263, 116, 99), (268, 263, 99), (268, 99, 106), (85, 383, 75), (85, 75, 142), (331, 85, 142), (331, 142, 165), (142, 75, 125), (142, 125, 214), (165, 142, 214), (165, 214, 100), (284, 331, 165), (284, 165, 162), (380, 284, 162), (380, 162, 204), (162, 165, 100), (162, 100, 55), (204, 162, 55), (204, 55, 145), (214, 125, 35), (214, 35, 310), (100, 214, 310), (100, 310, 189), (310, 35, 112), (310, 112, 186), (189, 310, 186), (189, 186, 130), (55, 100, 189), (55, 189, 350), (145, 55, 350), (145, 350, 59), (350, 189, 130), (350, 130, 264), (59, 350, 264), (59, 264, 238), (28, 380, 204), (28, 204, 187), (116, 28, 187), (116, 187, 120), (187, 204, 145), (187, 145, 13), (120, 187, 13), (120, 13, 294), (99, 116, 120), (99, 120, 49), (106, 99, 49), (106, 49, 66), (49, 120, 294), (49, 294, 60), (66, 49, 60), (66, 60, 307), (13, 145, 59), (13, 59, 302), (294, 13, 302), (294, 302, 108), (302, 59, 238), (302, 238, 309), (108, 302, 309), (108, 309, 353), (60, 294, 108), (60, 108, 91), (307, 60, 91), (307, 91, 297), (91, 108, 353), (91, 353, 80), (297, 91, 80), (297, 80, 235), (243, 181, 332), (243, 332, 298), (176, 243, 298), (176, 298, 229), (298, 332, 161), (298, 161, 101), (229, 298, 101), (229, 101, 64), (314, 176, 229), (314, 229, 169), (173, 314, 169), (173, 169, 191), (169, 229, 64), (169, 64, 141), (191, 169, 141), (191, 141, 166), (101, 161, 54), (101, 54, 336), (64, 101, 336), (64, 336, 73), (336, 54, 81), (336, 81, 122), (73, 336, 122), (73, 122, 228), (141, 64, 73), (141, 73, 326), (166, 141, 326), (166, 326, 234), (326, 73, 228), (326, 228, 144), (234, 326, 144), (234, 144, 222), (242, 173, 191), (242, 191, 200), (373, 242, 200), (373, 200, 211), (200, 191, 166), (200, 166, 212), (211, 200, 212), (211, 212, 183), (193, 373, 211), (193, 211, 18), (340, 193, 18), (340, 18, 123), (18, 211, 183), (18, 183, 367), (123, 18, 367), (123, 367, 278), (212, 166, 234), (212, 234, 244), (183, 212, 244), (183, 244, 376), (244, 234, 222), (244, 222, 347), (376, 244, 347), (376, 347, 104), (367, 183, 376), (367, 376, 333), (278, 367, 333), (278, 333, 360), (333, 376, 104), (333, 104, 279), (360, 333, 279), (360, 279, 76), (122, 81, 39), (122, 39, 109), (228, 122, 109), (228, 109, 62), (109, 39, 43), (109, 43, 315), (62, 109, 315), (62, 315, 374), (144, 228, 62), (144, 62, 230), (222, 144, 230), (222, 230, 322), (230, 62, 374), (230, 374, 133), (322, 230, 133), (322, 133, 377), (315, 43, 259), (315, 259, 277), (374, 315, 277), (374, 277, 11), (277, 259, 221), (277, 221, 42), (11, 277, 42), (11, 42, 152), (133, 374, 11), (133, 11, 67), (377, 133, 67), (377, 67, 131), (67, 11, 152), (67, 152, 292), (131, 67, 292), (131, 292, 96), (347, 222, 322), (347, 322, 102), (104, 347, 102), (104, 102, 274), (102, 322, 377), (102, 377, 132), (274, 102, 132), (274, 132, 265), (279, 104, 274), (279, 274, 94), (76, 279, 94), (76, 94, 239), (94, 274, 265), (94, 265, 348), (239, 94, 348), (239, 348, 167), (132, 377, 131), (132, 131, 192), (265, 132, 192), (265, 192, 16), (192, 131, 96), (192, 96, 25), (16, 192, 25), (16, 25, 185), (348, 265, 16), (348, 16, 134), (167, 348, 134), (167, 134, 3), (134, 16, 185), (134, 185, 282), (3, 134, 282), (3, 282, 288), (1, 340, 123), (1, 123, 22), (232, 1, 22), (232, 22, 329), (22, 123, 278), (22, 278, 7), (329, 22, 7), (329, 7, 111), (19, 232, 329), (19, 329, 231), (171, 19, 231), (171, 231, 357), (231, 329, 111), (231, 111, 77), (357, 231, 77), (357, 77, 15), (7, 278, 360), (7, 360, 40), (111, 7, 40), (111, 40, 27), (40, 360, 76), (40, 76, 381), (27, 40, 381), (27, 381, 51), (77, 111, 27), (77, 27, 26), (15, 77, 26), (15, 26, 299), (26, 27, 51), (26, 51, 247), (299, 26, 247), (299, 247, 275), (154, 171, 357), (154, 357, 83), (74, 154, 83), (74, 83, 202), (83, 357, 15), (83, 15, 371), (202, 83, 371), (202, 371, 17), (10, 74, 202), (10, 202, 119), (382, 10, 119), (382, 119, 364), (119, 202, 17), (119, 17, 356), (364, 119, 356), (364, 356, 361), (371, 15, 299), (371, 299, 327), (17, 371, 327), (17, 327, 254), (327, 299, 275), (327, 275, 224), (254, 327, 224), (254, 224, 343), (356, 17, 254), (356, 254, 216), (361, 356, 216), (361, 216, 33), (216, 254, 343), (216, 343, 362), (33, 216, 362), (33, 362, 38), (381, 76, 239), (381, 239, 266), (51, 381, 266), (51, 266, 170), (266, 239, 167), (266, 167, 70), (170, 266, 70), (170, 70, 301), (247, 51, 170), (247, 170, 338), (275, 247, 338), (275, 338, 272), (338, 170, 301), (338, 301, 226), (272, 338, 226), (272, 226, 349), (70, 167, 3), (70, 3, 97), (301, 70, 97), (301, 97, 164), (97, 3, 288), (97, 288, 385), (164, 97, 385), (164, 385, 150), (226, 301, 164), (226, 164, 47), (349, 226, 47), (349, 47, 149), (47, 164, 150), (47, 150, 269), (149, 47, 269), (149, 269, 351), (224, 275, 272), (224, 272, 143), (343, 224, 143), (343, 143, 241), (143, 272, 349), (143, 349, 237), (241, 143, 237), (241, 237, 180), (362, 343, 241), (362, 241, 300), (38, 362, 300), (38, 300, 82), (300, 241, 180), (300, 180, 20), (82, 300, 20), (82, 20, 48), (237, 349, 149), (237, 149, 323), (180, 237, 323), (180, 323, 153), (323, 149, 351), (323, 351, 84), (153, 323, 84), (153, 84, 328), (20, 180, 153), (20, 153, 320), (48, 20, 320), (48, 320, 57), (320, 153, 328), (320, 328, 118), (57, 320, 118), (57, 118, 205), (385, 288, 282), (385, 282, 52), (150, 385, 52), (150, 52, 352), (52, 282, 185), (52, 185, 287), (352, 52, 287), (352, 287, 113), (269, 150, 352), (269, 352, 257), (351, 269, 257), (351, 257, 117), (257, 352, 113), (257, 113, 260), (117, 257, 260), (117, 260, 281), (287, 185, 25), (287, 25, 262), (113, 287, 262), (113, 262, 6), (262, 25, 96), (262, 96, 135), (6, 262, 135), (6, 135, 79), (260, 113, 6), (260, 6, 179), (281, 260, 179), (281, 179, 219), (179, 6, 79), (179, 79, 148), (219, 179, 148), (219, 148, 138), (84, 351, 117), (84, 117, 199), (328, 84, 199), (328, 199, 65), (199, 117, 281), (199, 281, 255), (65, 199, 255), (65, 255, 110), (118, 328, 65), (118, 65, 325), (205, 118, 325), (205, 325, 379), (325, 65, 110), (325, 110, 87), (379, 325, 87), (379, 87, 312), (255, 281, 219), (255, 219, 223), (110, 255, 223), (110, 223, 378), (223, 219, 138), (223, 138, 270), (378, 223, 270), (378, 270, 31), (87, 110, 378), (87, 378, 291), (312, 87, 291), (312, 291, 295), (291, 378, 31), (291, 31, 107), (295, 291, 107), (295, 107, 383), (135, 96, 292), (135, 292, 324), (79, 135, 324), (79, 324, 103), (324, 292, 152), (324, 152, 286), (103, 324, 286), (103, 286, 78), (148, 79, 103), (148, 103, 29), (29, 0, 138), (29, 138, 148), (29, 103, 78), (29, 78, 174), (0, 29, 174), (0, 174, 34), (286, 152, 42), (286, 42, 88), (78, 286, 88), (78, 88, 151), (88, 42, 221), (88, 221, 9), (151, 88, 9), (151, 9, 194), (174, 78, 151), (174, 151, 126), (34, 174, 126), (34, 126, 306), (126, 151, 194), (126, 194, 147), (306, 126, 147), (306, 147, 2), (0, 313, 270), (0, 270, 138), (31, 270, 313), (31, 313, 71), (313, 0, 34), (313, 34, 44), (71, 313, 44), (71, 44, 178), (107, 31, 71), (107, 71, 5), (383, 107, 5), (383, 5, 75), (5, 71, 178), (5, 178, 363), (75, 5, 363), (75, 363, 125), (44, 34, 306), (44, 306, 92), (178, 44, 92), (178, 92, 225), (92, 306, 2), (92, 2, 195), (225, 92, 195), (225, 195, 196), (363, 178, 225), (363, 225, 4), (125, 363, 4), (125, 4, 35), (4, 225, 196), (4, 196, 86), (35, 4, 86), (35, 86, 112), (9, 221, 259), (9, 259, 280), (194, 9, 280), (194, 280, 208), (280, 259, 43), (280, 43, 249), (208, 280, 249), (208, 249, 8), (147, 194, 208), (147, 208, 155), (2, 147, 155), (2, 155, 304), (155, 208, 8), (155, 8, 188), (304, 155, 188), (304, 188, 121), (249, 43, 39), (249, 39, 283), (8, 249, 283), (8, 283, 370), (283, 39, 81), (283, 81, 197), (370, 283, 197), (370, 197, 220), (188, 8, 370), (188, 370, 217), (121, 188, 217), (121, 217, 251), (217, 370, 220), (217, 220, 372), (251, 217, 372), (251, 372, 206), (195, 2, 304), (195, 304, 289), (196, 195, 289), (196, 289, 210), (289, 304, 121), (289, 121, 335), (210, 289, 335), (210, 335, 250), (86, 196, 210), (86, 210, 271), (112, 86, 271), (112, 271, 186), (271, 210, 250), (271, 250, 201), (186, 271, 201), (186, 201, 130), (335, 121, 251), (335, 251, 182), (250, 335, 182), (250, 182, 21), (182, 251, 206), (182, 206, 56), (21, 182, 56), (21, 56, 175), (201, 250, 21), (201, 21, 316), (130, 201, 316), (130, 316, 264), (316, 21, 175), (316, 175, 24), (264, 316, 24), (264, 24, 238), (197, 81, 54), (197, 54, 273), (220, 197, 273), (220, 273, 236), (273, 54, 161), (273, 161, 157), (236, 273, 157), (236, 157, 293), (372, 220, 236), (372, 236, 342), (206, 372, 342), (206, 342, 233), (342, 236, 293), (342, 293, 253), (233, 342, 253), (233, 253, 321), (157, 161, 332), (157, 332, 156), (293, 157, 156), (293, 156, 337), (156, 332, 181), (156, 181, 344), (337, 156, 344), (337, 344, 261), (253, 293, 337), (253, 337, 345), (321, 253, 345), (321, 345, 140), (345, 337, 261), (345, 261, 375), (140, 345, 375), (140, 375, 137), (56, 206, 233), (56, 233, 346), (175, 56, 346), (175, 346, 45), (346, 233, 321), (346, 321, 365), (45, 346, 365), (45, 365, 90), (24, 175, 45), (24, 45, 14), (238, 24, 14), (238, 14, 309), (14, 45, 90), (14, 90, 317), (309, 14, 317), (309, 317, 353), (365, 321, 140), (365, 140, 252), (90, 365, 252), (90, 252, 58), (252, 140, 137), (252, 137, 89), (58, 252, 89), (58, 89, 159), (317, 90, 58), (317, 58, 330), (353, 317, 330), (353, 330, 80), (330, 58, 159), (330, 159, 303), (80, 330, 303), (80, 303, 235), (10, 382, 115), (10, 115, 358), (74, 10, 358), (74, 358, 311), (358, 115, 53), (358, 53, 124), (311, 358, 124), (311, 124, 248), (154, 74, 311), (154, 311, 290), (171, 154, 290), (171, 290, 305), (290, 311, 248), (290, 248, 127), (305, 290, 127), (305, 127, 30), (124, 53, 268), (124, 268, 256), (248, 124, 256), (248, 256, 319), (256, 268, 106), (256, 106, 355), (319, 256, 355), (319, 355, 218), (127, 248, 319), (127, 319, 23), (30, 127, 23), (30, 23, 172), (23, 319, 218), (23, 218, 160), (172, 23, 160), (172, 160, 240), (19, 171, 305), (19, 305, 146), (232, 19, 146), (232, 146, 129), (146, 305, 30), (146, 30, 296), (129, 146, 296), (129, 296, 354), (1, 232, 129), (1, 129, 246), (340, 1, 246), (340, 246, 193), (246, 129, 354), (246, 354, 339), (193, 246, 339), (193, 339, 373), (296, 30, 172), (296, 172, 366), (354, 296, 366), (354, 366, 163), (366, 172, 240), (366, 240, 139), (163, 366, 139), (163, 139, 245), (339, 354, 163), (339, 163, 258), (373, 339, 258), (373, 258, 242), (258, 163, 245), (258, 245, 50), (242, 258, 50), (242, 50, 173), (355, 106, 66), (355, 66, 105), (218, 355, 105), (218, 105, 36), (105, 66, 307), (105, 307, 285), (36, 105, 285), (36, 285, 308), (160, 218, 36), (160, 36, 334), (240, 160, 334), (240, 334, 41), (334, 36, 308), (334, 308, 341), (41, 334, 341), (41, 341, 359), (285, 307, 297), (285, 297, 227), (308, 285, 227), (308, 227, 203), (227, 297, 235), (227, 235, 303), (203, 227, 303), (203, 303, 159), (341, 308, 203), (341, 203, 46), (359, 341, 46), (359, 46, 213), (46, 203, 159), (46, 159, 89), (213, 46, 89), (213, 89, 137), (139, 240, 41), (139, 41, 267), (245, 139, 267), (245, 267, 209), (267, 41, 359), (267, 359, 61), (209, 267, 61), (209, 61, 215), (50, 245, 209), (50, 209, 37), (173, 50, 37), (173, 37, 314), (37, 209, 215), (37, 215, 177), (314, 37, 177), (314, 177, 176), (61, 359, 213), (61, 213, 318), (215, 61, 318), (215, 318, 276), (318, 213, 137), (318, 137, 375), (276, 318, 375), (276, 375, 261), (177, 215, 276), (177, 276, 368), (176, 177, 368), (176, 368, 243), (368, 276, 261), (368, 261, 344), (243, 368, 344), (243, 344, 181)])
me_cube_006.use_remesh_preserve_volume = False
me_cube_006.use_remesh_preserve_attributes = False
me_cube_006.use_mirror_vertex_groups = False
me_cube_006.update()
me_torus_001 = bpy.data.meshes.new('Torus.001')
me_torus_001.from_pydata([(0.2142, -0.01184, 0.0), (0.1777, -0.01184, 0.03647), (0.1412, -0.01184, 4.466e-18), (0.1777, -0.01184, -0.03647), (0.1104, 0.1679, 0.0), (0.09213, 0.1363, 0.03647), (0.0739, 0.1048, 4.466e-18), (0.09213, 0.1363, -0.03647), (-0.09721, 0.1679, 0.0), (-0.07897, 0.1363, 0.03647), (-0.06074, 0.1048, 4.466e-18), (-0.07897, 0.1363, -0.03647), (-0.201, -0.01184, 0.0), (-0.1645, -0.01184, 0.03647), (-0.1281, -0.01184, 4.466e-18), (-0.1645, -0.01184, -0.03647), (-0.09721, -0.1916, 0.0), (-0.07897, -0.16, 0.03647), (-0.06074, -0.1284, 4.466e-18), (-0.07897, -0.16, -0.03647), (0.1104, -0.1916, 0.0), (0.09213, -0.16, 0.03647), (0.0739, -0.1284, 4.466e-18), (0.09213, -0.16, -0.03647)], [], [(0, 4, 5, 1), (1, 5, 6, 2), (2, 6, 7, 3), (0, 3, 7, 4), (4, 8, 9, 5), (5, 9, 10, 6), (6, 10, 11, 7), (7, 11, 8, 4), (8, 12, 13, 9), (9, 13, 14, 10), (10, 14, 15, 11), (11, 15, 12, 8), (12, 16, 17, 13), (13, 17, 18, 14), (14, 18, 19, 15), (15, 19, 16, 12), (16, 20, 21, 17), (17, 21, 22, 18), (18, 22, 23, 19), (19, 23, 20, 16), (20, 0, 1, 21), (21, 1, 2, 22), (22, 2, 3, 23), (0, 20, 23, 3), (2, 6, 10, 14), (18, 22, 2, 14)])
_uv = me_torus_001.uv_layers.new(name='UVMap')
_uv.uv.foreach_set('vector', [0.1657, 0.001001, 0.001001, 0.001001, 0.001001, 0.1657, 0.1657, 0.1657, 0.3323, 0.1677, 0.1677, 0.1677, 0.1677, 0.3323, 0.3323, 0.3323, 0.1657, 0.1677, 0.001001, 0.1677, 0.001001, 0.3323, 0.1657, 0.3323, 0.3323, 0.001001, 0.1677, 0.001001, 0.1677, 0.1657, 0.3323, 0.1657, 0.499, 0.3343, 0.3343, 0.3343, 0.3343, 0.499, 0.499, 0.499, 0.3323, 0.3343, 0.1677, 0.3343, 0.1677, 0.499, 0.3323, 0.499, 0.499, 0.1677, 0.3343, 0.1677, 0.3343, 0.3323, 0.499, 0.3323, 0.1657, 0.3343, 0.001001, 0.3343, 0.001001, 0.499, 0.1657, 0.499, 0.499, 0.001001, 0.3343, 0.001001, 0.3343, 0.1657, 0.499, 0.1657, 0.6657, 0.501, 0.501, 0.501, 0.501, 0.6657, 0.6657, 0.6657, 0.499, 0.501, 0.3343, 0.501, 0.3343, 0.6657, 0.499, 0.6657, 0.6657, 0.3343, 0.501, 0.3343, 0.501, 0.499, 0.6657, 0.499, 0.3323, 0.501, 0.1677, 0.501, 0.1677, 0.6657, 0.3323, 0.6657, 0.6657, 0.1677, 0.501, 0.1677, 0.501, 0.3323, 0.6657, 0.3323, 0.1657, 0.501, 0.001001, 0.501, 0.001001, 0.6657, 0.1657, 0.6657, 0.6657, 0.001001, 0.501, 0.001001, 0.501, 0.1657, 0.6657, 0.1657, 0.8323, 0.6677, 0.6677, 0.6677, 0.6677, 0.8323, 0.8323, 0.8323, 0.6657, 0.6677, 0.501, 0.6677, 0.501, 0.8323, 0.6657, 0.8323, 0.8323, 0.501, 0.6677, 0.501, 0.6677, 0.6657, 0.8323, 0.6657, 0.499, 0.6677, 0.3343, 0.6677, 0.3343, 0.8323, 0.499, 0.8323, 0.8323, 0.3343, 0.6677, 0.3343, 0.6677, 0.499, 0.8323, 0.499, 0.3323, 0.6677, 0.1677, 0.6677, 0.1677, 0.8323, 0.3323, 0.8323, 0.8323, 0.1677, 0.6677, 0.1677, 0.6677, 0.3323, 0.8323, 0.3323, 0.1657, 0.6677, 0.001001, 0.6677, 0.001001, 0.8323, 0.1657, 0.8323, 0.8323, 0.001001, 0.6677, 0.001001, 0.6677, 0.1657, 0.8323, 0.1657, 0.999, 0.8343, 0.8343, 0.8343, 0.8343, 0.999, 0.999, 0.999])
me_torus_001.materials.append(mat_material_000)
me_torus_001.use_remesh_preserve_volume = False
me_torus_001.use_remesh_preserve_attributes = False
me_torus_001.use_mirror_vertex_groups = False
me_torus_001.update()
me_plane = bpy.data.meshes.new('Plane')
me_plane.from_pydata([(1.0, 1.0, 0.0), (1.0, -1.0, 0.0), (-1.0, -1.0, 0.0), (-1.0, 1.0, 0.0)], [], [(0, 3, 2, 1)])
_uv = me_plane.uv_layers.new(name='UVMap')
_uv.uv.foreach_set('vector', [0.3323, 0.3323, 0.6677, 0.3323, 0.6677, 0.6677, 0.3323, 0.6677])
me_plane.use_remesh_preserve_volume = False
me_plane.use_remesh_preserve_attributes = False
me_plane.use_mirror_vertex_groups = False
me_plane.update()
me_icosphere_009 = bpy.data.meshes.new('Icosphere.009')
me_icosphere_009.from_pydata([(-1.14, 0.5868, 0.1041), (-1.193, 0.3587, -0.3465), (-1.139, -0.03236, 0.3081), (-1.247, -0.3947, -0.3487), (-1.227, -0.6323, 0.1006), (-0.4349, -0.8833, 0.1879), (-0.4216, -0.5492, -0.6538), (-0.3973, -0.03317, 0.4274), (-0.3748, 0.5012, -0.6508), (-0.3593, 0.8163, 0.1928), (0.433, 0.8379, 0.1928), (0.3681, 0.5225, -0.7483), (0.3952, -0.02881, 0.8684), (0.3213, -0.528, -0.7513), (0.3574, -0.8617, 0.1879), (1.155, -0.7108, 0.09774), (1.346, -0.473, -0.543), (1.121, -0.05223, 0.3315), (1.379, 0.3457, -0.5406), (1.209, 0.6139, 0.1015), (2.638, 0.1215, -0.01428), (2.694, 0.05537, -0.04459), (2.607, -0.06137, 0.08304), (2.685, -0.1715, -0.04524), (2.624, -0.2456, -0.01533), (3.346, -0.2503, 0.3206), (3.343, -0.1896, -0.3631), (3.345, -0.06594, 0.6123), (3.346, -0.1093, -0.3614), (3.343, 0.1225, 0.3286), (0.2488, 0.7475, -0.4441), (0.2977, 0.8362, -0.1819), (-0.2551, 0.8212, -0.1819), (-0.2695, 0.7331, -0.4169), (0.03944, 1.439, -0.589), (0.04281, 1.459, -0.5342), (0.1715, 1.463, -0.5342), (0.1601, 1.442, -0.5953), (0.2936, -0.868, -0.2016), (0.2694, -0.7711, -0.4752), (-0.3235, -0.7876, -0.4468), (-0.3387, -0.8852, -0.2016), (0.01875, -1.522, -0.512), (0.02245, -1.499, -0.5717), (0.1667, -1.495, -0.5786), (0.1726, -1.518, -0.512), (-2.127, -0.2555, 0.02081), (-2.133, -0.1648, -0.09936), (-2.104, -0.0264, 0.07632), (-2.118, 0.123, -0.09878), (-2.104, 0.2101, 0.02175), (-0.1351, -0.2708, 0.2993), (-0.1036, 0.2051, 0.3007), (0.03689, 0.8271, 0.1928), (-0.001055, -0.03099, 0.6479), (0.3408, 0.2075, 0.4243), (-0.03875, -0.8725, 0.1879), (0.3093, -0.2684, 0.423), (0.7564, -0.7863, 0.1428), (1.173, -0.3815, 0.2322), (0.5838, -0.05147, 0.5514), (1.2, 0.2808, 0.2341), (0.821, 0.7259, 0.1472), (0.1186, 0.2063, 0.3625), (0.08708, -0.2696, 0.3612), (0.5285, -0.2572, 0.3485), (0.5558, 0.1662, 0.3497)], [], [(4, 3, 6, 5), (3, 1, 8, 6), (1, 0, 9, 8), (6, 8, 11, 13), (13, 11, 18, 16), (18, 19, 20, 21), (16, 18, 21, 23), (15, 16, 23, 24), (24, 23, 26, 25), (22, 24, 25, 27), (23, 21, 28, 26), (20, 22, 27, 29), (21, 20, 29, 28), (11, 8, 33, 30), (10, 11, 30, 31), (8, 9, 32, 33), (33, 32, 35, 34), (32, 31, 36, 35), (31, 30, 37, 36), (30, 33, 34, 37), (34, 35, 36, 37), (13, 14, 38, 39), (6, 13, 39, 40), (5, 6, 40, 41), (41, 40, 43, 42), (40, 39, 44, 43), (38, 41, 42, 45), (39, 38, 45, 44), (42, 43, 44, 45), (3, 4, 46, 47), (4, 2, 48, 46), (1, 3, 47, 49), (2, 0, 50, 48), (0, 1, 49, 50), (46, 48, 47), (48, 50, 49), (47, 48, 49), (51, 2, 4), (5, 51, 4), (51, 7, 2), (52, 0, 2), (7, 52, 2), (9, 0, 52), (52, 7, 54, 63), (9, 52, 63, 53), (63, 54, 12, 55), (53, 63, 55, 10), (51, 5, 56, 64), (7, 51, 64, 54), (64, 56, 14, 57), (54, 64, 57, 12), (58, 13, 16), (15, 58, 16), (58, 14, 13), (57, 14, 58, 65), (12, 57, 65, 60), (65, 58, 15, 59), (60, 65, 59, 17), (55, 12, 60, 66), (10, 55, 66, 62), (66, 60, 17, 61), (62, 66, 61, 19), (62, 18, 11), (10, 62, 11), (62, 19, 18), (61, 22, 20), (19, 61, 20), (61, 17, 22), (59, 24, 22), (17, 59, 22), (59, 15, 24), (53, 31, 32), (9, 53, 32), (53, 10, 31), (56, 41, 38), (14, 56, 38), (56, 5, 41), (25, 26, 28, 29), (25, 29, 27)])
_uv = me_icosphere_009.uv_layers.new(name='UVMap')
_uv.uv.foreach_set('vector', [0.5503, 0.2274, 0.4497, 0.2274, 0.4497, 0.4392, 0.5503, 0.4392, 0.217, 0.005208, 0.005208, 0.005208, 0.005208, 0.217, 0.217, 0.217, 0.4392, 0.5503, 0.4392, 0.4497, 0.2274, 0.4497, 0.2274, 0.5503, 0.4392, 0.2274, 0.2274, 0.2274, 0.2274, 0.4392, 0.4392, 0.4392, 0.217, 0.2274, 0.005208, 0.2274, 0.005208, 0.4392, 0.217, 0.4392, 0.5503, 0.005208, 0.4497, 0.005208, 0.4497, 0.217, 0.5503, 0.217, 0.217, 0.5503, 0.217, 0.4497, 0.005208, 0.4497, 0.005208, 0.5503, 0.5503, 0.4497, 0.4497, 0.4497, 0.4497, 0.6615, 0.5503, 0.6615, 0.4392, 0.6615, 0.4392, 0.5608, 0.2274, 0.5608, 0.2274, 0.6615, 0.8281, 0.5608, 0.783, 0.5608, 0.783, 0.7726, 0.8281, 0.7726, 0.6615, 0.967, 0.6615, 0.9497, 0.5608, 0.9497, 0.5608, 0.967, 0.8281, 0.3385, 0.783, 0.3385, 0.783, 0.5503, 0.8281, 0.5503, 0.217, 0.6615, 0.217, 0.5608, 0.005208, 0.5608, 0.005208, 0.6615, 0.3281, 0.6719, 0.2274, 0.6719, 0.2274, 0.7726, 0.3281, 0.7726, 0.217, 0.6719, 0.1163, 0.6719, 0.1163, 0.7726, 0.217, 0.7726, 0.8837, 0.1059, 0.8837, 0.005208, 0.8385, 0.005208, 0.8385, 0.1059, 0.2726, 0.9115, 0.2726, 0.8941, 0.06076, 0.8941, 0.06076, 0.9115, 0.8281, 0.005208, 0.783, 0.005208, 0.783, 0.217, 0.8281, 0.217, 0.8837, 0.967, 0.8837, 0.9497, 0.783, 0.9497, 0.783, 0.967, 0.05035, 0.6719, 0.005208, 0.6719, 0.005208, 0.8837, 0.05035, 0.8837, 0.9115, 0.9497, 0.8941, 0.9497, 0.8941, 0.967, 0.9115, 0.967, 0.8837, 0.2274, 0.783, 0.2274, 0.783, 0.3281, 0.8837, 0.3281, 0.6719, 0.8837, 0.7726, 0.8837, 0.7726, 0.8385, 0.6719, 0.8385, 0.9392, 0.4392, 0.9392, 0.3385, 0.8941, 0.3385, 0.8941, 0.4392, 0.5503, 0.9115, 0.5503, 0.8941, 0.3385, 0.8941, 0.3385, 0.9115, 0.1059, 0.6719, 0.06076, 0.6719, 0.06076, 0.8837, 0.1059, 0.8837, 0.7726, 0.5503, 0.7726, 0.4497, 0.5608, 0.4497, 0.5608, 0.5503, 0.967, 0.1163, 0.9497, 0.1163, 0.9497, 0.217, 0.967, 0.217, 0.967, 0.08854, 0.9497, 0.08854, 0.9497, 0.1059, 0.967, 0.1059, 0.7726, 0.8281, 0.7726, 0.783, 0.5608, 0.783, 0.5608, 0.8281, 0.6615, 0.2274, 0.5608, 0.2274, 0.5608, 0.4392, 0.6615, 0.4392, 0.7726, 0.217, 0.7726, 0.1163, 0.5608, 0.1163, 0.5608, 0.217, 0.6615, 0.5608, 0.5608, 0.5608, 0.5608, 0.7726, 0.6615, 0.7726, 0.5503, 0.8281, 0.5503, 0.783, 0.3385, 0.783, 0.3385, 0.8281, 0.3281, 0.8993, 0.2882, 0.9115, 0.3281, 0.9115, 0.3229, 0.8941, 0.283, 0.9062, 0.283, 0.8941, 0.3993, 0.967, 0.4392, 0.967, 0.4392, 0.9271, 0.7726, 0.566, 0.7726, 0.7726, 0.6771, 0.7726, 0.7726, 0.4392, 0.6771, 0.4392, 0.7726, 0.2326, 0.5503, 0.6771, 0.5503, 0.7726, 0.3438, 0.7726, 0.6719, 0.7674, 0.7674, 0.5608, 0.6719, 0.5608, 0.3385, 0.6719, 0.3385, 0.7674, 0.5451, 0.6719, 0.6719, 0.2274, 0.6719, 0.434, 0.7674, 0.2274, 0.9392, 0.3281, 0.9392, 0.2274, 0.8941, 0.2274, 0.8941, 0.3281, 0.6719, 0.9392, 0.7726, 0.9392, 0.7726, 0.8941, 0.6719, 0.8941, 0.9392, 0.6615, 0.9392, 0.5608, 0.8941, 0.5608, 0.8941, 0.6615, 0.783, 0.9392, 0.8837, 0.9392, 0.8837, 0.8941, 0.783, 0.8941, 0.9392, 0.5503, 0.9392, 0.4497, 0.8941, 0.4497, 0.8941, 0.5503, 0.283, 0.967, 0.3837, 0.967, 0.3837, 0.9219, 0.283, 0.9219, 0.9392, 0.8837, 0.9392, 0.783, 0.8941, 0.783, 0.8941, 0.8837, 0.1719, 0.967, 0.2726, 0.967, 0.2726, 0.9219, 0.1719, 0.9219, 0.4392, 0.217, 0.4392, 0.01042, 0.2326, 0.217, 0.9392, 0.217, 0.8438, 0.217, 0.9392, 0.1215, 0.7726, 0.01042, 0.7726, 0.1059, 0.566, 0.1059, 0.9392, 0.7726, 0.9392, 0.6719, 0.8941, 0.6719, 0.8941, 0.7726, 0.06076, 0.967, 0.1615, 0.967, 0.1615, 0.9219, 0.06076, 0.9219, 0.3281, 0.783, 0.2274, 0.783, 0.2274, 0.8837, 0.3281, 0.8837, 0.9392, 0.005208, 0.8941, 0.005208, 0.8941, 0.1059, 0.9392, 0.1059, 0.4497, 0.967, 0.5503, 0.967, 0.5503, 0.9219, 0.4497, 0.9219, 0.05035, 0.9948, 0.05035, 0.8941, 0.005208, 0.8941, 0.005208, 0.9948, 0.9948, 0.9392, 0.9948, 0.8941, 0.8941, 0.8941, 0.8941, 0.9392, 0.217, 0.783, 0.1163, 0.783, 0.1163, 0.8837, 0.217, 0.8837, 0.2274, 0.005208, 0.434, 0.005208, 0.2274, 0.2118, 0.5608, 0.005208, 0.5608, 0.1007, 0.7674, 0.005208, 0.934, 0.1163, 0.8385, 0.1163, 0.8385, 0.2118, 0.8837, 0.3438, 0.8837, 0.5503, 0.8438, 0.5503, 0.8438, 0.7726, 0.8837, 0.7726, 0.8837, 0.566, 0.5503, 0.8837, 0.5503, 0.8438, 0.3438, 0.8837, 0.8385, 0.5451, 0.8785, 0.3385, 0.8385, 0.3385, 0.3385, 0.8785, 0.3385, 0.8385, 0.5451, 0.8385, 0.8385, 0.5608, 0.8785, 0.5608, 0.8385, 0.7674, 0.6615, 0.9392, 0.566, 0.9392, 0.6615, 0.8438, 0.3941, 0.9219, 0.3941, 0.9618, 0.434, 0.9219, 0.7726, 0.9549, 0.7726, 0.9948, 0.6771, 0.9948, 0.5608, 0.8385, 0.6562, 0.8385, 0.5608, 0.934, 0.8837, 0.8837, 0.8837, 0.7882, 0.7882, 0.8837, 0.8785, 0.783, 0.783, 0.783, 0.783, 0.8785, 0.9948, 0.3281, 0.9948, 0.2274, 0.9497, 0.2274, 0.9497, 0.3281, 0.7674, 0.9497, 0.6719, 0.9896, 0.6719, 0.9497])
me_icosphere_009.materials.append(mat_material_005)
me_icosphere_009.use_remesh_preserve_volume = False
me_icosphere_009.use_remesh_preserve_attributes = False
me_icosphere_009.use_mirror_vertex_groups = False
me_icosphere_009.update()

# ---- objects
ob_cylinder_007 = bpy.data.objects.new('Cylinder.007', me_cylinder_008)
ob_lamp = bpy.data.objects.new('Lamp', light_lamp)
ob_camera = bpy.data.objects.new('Camera', cam_camera)
ob_icosphere = bpy.data.objects.new('Icosphere', me_icosphere)
ob_cube = bpy.data.objects.new('Cube', me_cube_001)
ob_cube_001 = bpy.data.objects.new('Cube.001', me_cube_006)
ob_torus_001 = bpy.data.objects.new('Torus.001', me_torus_001)
ob_plane = bpy.data.objects.new('Plane', me_plane)
ob_icosphere_001 = bpy.data.objects.new('Icosphere.001', me_icosphere_009)

# ---- transforms, parenting, visibility, modifiers, constraints
ob_cylinder_007.location = (-0.3178, -0.3173, 0.08368)
ob_cylinder_007.scale = (0.0522, 0.0522, 0.0522)
ob_cylinder_007.lineart.crease_threshold = 0.0
ob_lamp.location = (-0.01859, -0.005822, 5.904)
ob_lamp.rotation_euler = (0.6503, 0.05522, 1.866)
ob_lamp.lock_rotations_4d = False
ob_lamp.empty_display_type = 'ARROWS'
ob_lamp.color = (0.0, 0.0, 0.0, 0.0)
ob_lamp.lineart.crease_threshold = 0.0
ob_camera.location = (7.481, -6.508, 5.344)
ob_camera.rotation_euler = (1.109, 0.01082, 0.8149)
ob_camera.lock_rotations_4d = False
ob_camera.empty_display_type = 'ARROWS'
ob_camera.color = (0.0, 0.0, 0.0, 0.0)
ob_camera.display_type = 'WIRE'
ob_camera.lineart.crease_threshold = 0.0
ob_icosphere.location = (0.01087, -0.02456, 0.00106)
ob_icosphere.rotation_euler = (0.3753, -0.5398, -0.2001)
ob_icosphere.lineart.crease_threshold = 0.0
ob_cube.location = (0.03139, 0.01693, 0.2108)
ob_cube.rotation_euler = (0.0, -0.0, -0.1903)
ob_cube.lineart.crease_threshold = 0.0
ob_cube_001.location = (-0.3336, 0.004273, 0.5635)
ob_cube_001.lineart.crease_threshold = 0.0
ob_torus_001.location = (-0.01003, 0.01345, 0.06258)
ob_torus_001.lineart.crease_threshold = 0.0
ob_plane.location = (-0.01003, 0.01345, 0.06258)
ob_plane.lineart.crease_threshold = 0.0
ob_icosphere_001.location = (0.0508, 0.01345, 0.06258)
ob_icosphere_001.lineart.crease_threshold = 0.0

# ---- collection membership
col_collection_1.objects.link(ob_cylinder_007)
col_collection_1.objects.link(ob_lamp)
col_collection_1.objects.link(ob_camera)
col_collection_2.objects.link(ob_icosphere)
col_collection_3.objects.link(ob_cube)
col_collection_4.objects.link(ob_cube_001)
col_collection_5.objects.link(ob_torus_001)
col_collection_11.objects.link(ob_plane)
col_collection_12.objects.link(ob_icosphere_001)

# ---- scene / render settings (as saved in the file)
scene.camera = ob_camera
scene.frame_start = 1; scene.frame_end = 250; scene.frame_set(1)
scene.render.engine = 'BLENDER_EEVEE_NEXT'
scene.render.image_settings.color_mode = 'RGB'
scene.render.image_settings.compression = 90
scene.render.resolution_percentage = 50
scene.render.dither_intensity = 0.0
scene.render.bake_margin = 2
scene.render.bake_bias = 0.0
scene.cycles.use_denoising = False
scene.cycles.samples = 10
scene.cycles.sampling_pattern = 'TABULATED_SOBOL'
scene.cycles.light_sampling_threshold = 0.0
scene.cycles.use_adaptive_sampling = False
scene.cycles.use_light_tree = False
scene.cycles.blur_glossy = 0.0
scene.cycles.volume_bounces = 1
scene.cycles.pixel_filter_type = 'GAUSSIAN'
scene.cycles.sample_clamp_indirect = 0.0
scene.view_settings.view_transform = 'Standard'
bpy.context.view_layer.update()

